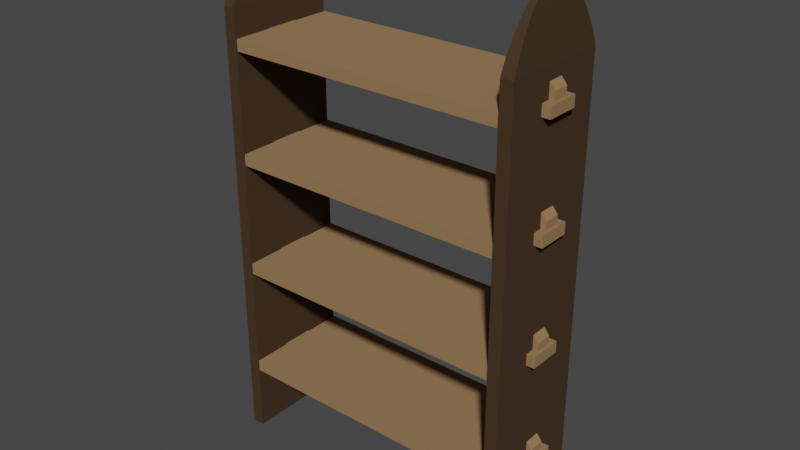 # Source: estantepiso.blend  (saved by Blender 2.81.16; exported with 4.5.12 LTS)
import bpy
from mathutils import Matrix  # noqa: F401  (used for matrix-valued properties, if any)

bpy.ops.wm.read_factory_settings(use_empty=True)
scene = bpy.context.scene
scene.name = 'Scene'

# ---- collections
col_collection = bpy.data.collections.new('Collection'); scene.collection.children.link(col_collection)

# ---- materials (node trees are filled in below, after node groups)
mat_maderaa = bpy.data.materials.new('maderaA')
mat_maderaa.use_transparent_shadow = False
mat_maderab = bpy.data.materials.new('maderaB')
mat_maderab.use_transparent_shadow = False

# ---- material node trees
mat_maderaa.use_nodes = True; mat_maderaa.node_tree.nodes.clear()
_N = mat_maderaa.node_tree.nodes; _L = mat_maderaa.node_tree.links
n0 = _N.new('ShaderNodeOutputMaterial'); n0.name = 'Material Output'; n0.location = (300, 300)
n1 = _N.new('ShaderNodeBsdfPrincipled'); n1.name = 'Principled BSDF'; n1.location = (10, 300)
n1.distribution = 'GGX'
n1.subsurface_method = 'BURLEY'
n1.inputs[0].default_value = (0.2957, 0.1734, 0.07593, 1.0)
n1.inputs[2].default_value = 0.9722
n1.inputs[3].default_value = 1.45
n1.inputs[27].default_value = (0.0, 0.0, 0.0, 1.0)
n1.inputs[28].default_value = 1.0
_L.new(n1.outputs[0], n0.inputs[0])
n0.is_active_output = True
mat_maderab.use_nodes = True; mat_maderab.node_tree.nodes.clear()
_N = mat_maderab.node_tree.nodes; _L = mat_maderab.node_tree.links
n0 = _N.new('ShaderNodeOutputMaterial'); n0.name = 'Material Output'; n0.location = (300, 300)
n1 = _N.new('ShaderNodeBsdfPrincipled'); n1.name = 'Principled BSDF'; n1.location = (10, 300)
n1.distribution = 'GGX'
n1.subsurface_method = 'BURLEY'
n1.inputs[0].default_value = (0.06072, 0.03615, 0.01907, 1.0)
n1.inputs[2].default_value = 1.0
n1.inputs[3].default_value = 1.45
n1.inputs[13].default_value = 0.125
n1.inputs[27].default_value = (0.0, 0.0, 0.0, 1.0)
n1.inputs[28].default_value = 1.0
_L.new(n1.outputs[0], n0.inputs[0])
n0.is_active_output = True

# ---- world
world_world = bpy.data.worlds.new('World'); scene.world = world_world
world_world.use_nodes = True; world_world.node_tree.nodes.clear()
_N = world_world.node_tree.nodes; _L = world_world.node_tree.links
n0 = _N.new('ShaderNodeOutputWorld'); n0.name = 'World Output'; n0.location = (300, 300)
n1 = _N.new('ShaderNodeBackground'); n1.name = 'Background'; n1.location = (10, 300)
n1.inputs[0].default_value = (0.05088, 0.05088, 0.05088, 1.0)
_L.new(n1.outputs[0], n0.inputs[0])
n0.is_active_output = True
world_world.color = (0.05088, 0.05088, 0.05088)
world_world.use_sun_shadow = False
world_world.sun_shadow_jitter_overblur = 0.0

# ---- meshes
me_cube_001 = bpy.data.meshes.new('Cube.001')
me_cube_001.from_pydata([(1.0, -1.0, -1.706), (1.0, -1.0, -0.2194), (1.0, 1.0, -1.706), (1.0, 1.0, -0.2194), (1.0, -1.0, 13.31), (1.0, -1.0, 14.8), (1.0, 1.0, 13.31), (1.0, 1.0, 14.8), (1.0, -1.0, 27.65), (1.0, -1.0, 29.14), (1.0, 1.0, 27.65), (1.0, 1.0, 29.14), (1.0, -0.2968, 29.14), (1.0, -0.2969, 27.65), (1.0, -0.2959, -0.2194), (1.0, -0.2959, -1.706), (1.0, 0.2979, -0.2194), (1.0, 0.2979, -1.706), (1.0, -0.2946, 14.8), (1.0, -0.295, 13.31), (1.0, 0.2963, 29.14), (1.0, 0.2971, 27.65), (1.0, 0.2956, 13.31), (1.0, 0.2956, 14.8), (1.156, 0.2963, 29.14), (1.156, -0.2968, 29.14), (1.156, -0.2969, 27.65), (1.156, 0.2979, -0.2194), (1.156, -0.2959, -0.2194), (1.156, -0.2959, -1.706), (1.156, 0.2979, -1.706), (1.156, 0.2956, 14.8), (1.156, -0.2946, 14.8), (1.156, -0.295, 13.31), (1.156, 0.2971, 27.65), (1.156, 0.2956, 13.31), (1.098, 0.2963, 29.14), (1.098, 0.2971, 27.65), (1.098, -0.2969, 27.65), (1.098, -0.2968, 29.14), (1.097, -0.295, 13.31), (1.097, -0.2946, 14.8), (1.097, 0.2956, 13.31), (1.097, 0.2956, 14.8), (1.098, 0.2979, -1.706), (1.098, -0.2959, -1.706), (1.098, 0.2979, -0.2194), (1.098, -0.2959, -0.2194), (1.0, 0.001023, -0.2194), (1.0, 0.001023, -1.706), (1.156, 0.001023, -0.2194), (1.156, 0.001023, -1.706), (1.098, 0.001023, -0.2194), (1.098, 0.001023, -1.706), (1.0, -0.1474, -0.2194), (1.156, -0.1474, -0.2194), (1.098, -0.1474, -1.706), (1.0, -0.1474, -1.706), (1.156, -0.1474, -1.706), (1.098, -0.1474, -0.2194), (1.0, 0.1495, -1.706), (1.156, 0.1495, -1.706), (1.098, 0.1495, -0.2194), (1.0, 0.1495, -0.2194), (1.156, 0.1495, -0.2194), (1.098, 0.1495, -1.706), (1.0, 0.0005022, 14.8), (1.0, 0.0002977, 13.31), (1.156, 0.0005022, 14.8), (1.156, 0.0002977, 13.31), (1.097, 0.0005022, 14.8), (1.097, 0.0002977, 13.31), (1.0, 0.1479, 13.31), (1.156, 0.1479, 13.31), (1.097, 0.148, 14.8), (1.0, 0.148, 14.8), (1.156, 0.148, 14.8), (1.097, 0.1479, 13.31), (1.0, -0.147, 14.8), (1.156, -0.147, 14.8), (1.097, -0.1474, 13.31), (1.0, -0.1474, 13.31), (1.156, -0.1474, 13.31), (1.097, -0.147, 14.8), (1.0, -0.0002479, 29.14), (1.0, 0.0001384, 27.65), (1.156, -0.0002479, 29.14), (1.156, 0.0001384, 27.65), (1.098, -0.0002479, 29.14), (1.098, 0.0001383, 27.65), (1.0, 0.1486, 27.65), (1.156, 0.1486, 27.65), (1.098, 0.148, 29.14), (1.0, 0.148, 29.14), (1.156, 0.148, 29.14), (1.098, 0.1486, 27.65), (1.0, -0.1485, 29.14), (1.156, -0.1485, 29.14), (1.098, -0.1484, 27.65), (1.0, -0.1484, 27.65), (1.156, -0.1484, 27.65), (1.098, -0.1485, 29.14), (1.136, 0.1495, -0.2194), (1.136, 0.001023, -0.2194), (1.098, -0.1474, -0.2194), (1.098, 0.001023, -0.2194), (1.136, -0.1474, -0.2194), (1.098, 0.1495, -0.2194), (1.136, 0.148, 14.8), (1.136, 0.0005022, 14.8), (1.097, -0.147, 14.8), (1.097, 0.0005022, 14.8), (1.097, 0.148, 14.8), (1.136, -0.147, 14.8), (1.136, 0.148, 29.14), (1.136, -0.0002479, 29.14), (1.098, -0.1485, 29.14), (1.098, -0.0002479, 29.14), (1.098, 0.148, 29.14), (1.136, -0.1485, 29.14), (1.136, 0.1495, 0.8912), (1.136, 0.001023, 0.8912), (1.098, -0.1474, 1.758), (1.098, 0.001023, 1.758), (1.136, -0.1474, 0.8912), (1.098, 0.1495, 1.758), (1.136, 0.148, 15.91), (1.136, 0.0005022, 15.91), (1.097, -0.147, 16.77), (1.097, 0.0005022, 16.77), (1.097, 0.148, 16.77), (1.136, -0.147, 15.91), (1.136, 0.148, 30.25), (1.136, -0.0002479, 30.25), (1.098, -0.1485, 31.12), (1.098, -0.0002479, 31.12), (1.098, 0.148, 31.12), (1.136, -0.1485, 30.25), (1.0, -1.0, -16.38), (1.0, -1.0, -14.89), (1.0, 1.0, -16.38), (1.0, 1.0, -14.89), (1.0, -0.2959, -14.89), (1.0, -0.2959, -16.38), (1.0, 0.2979, -14.89), (1.0, 0.2979, -16.38), (1.156, 0.2979, -14.89), (1.156, -0.2959, -14.89), (1.156, -0.2959, -16.38), (1.156, 0.2979, -16.38), (1.098, 0.2979, -16.38), (1.098, -0.2959, -16.38), (1.098, 0.2979, -14.89), (1.098, -0.2959, -14.89), (1.0, 0.001023, -14.89), (1.0, 0.001023, -16.38), (1.156, 0.001023, -14.89), (1.156, 0.001023, -16.38), (1.098, 0.001023, -14.89), (1.098, 0.001023, -16.38), (1.0, -0.1474, -14.89), (1.156, -0.1474, -14.89), (1.098, -0.1474, -16.38), (1.0, -0.1474, -16.38), (1.156, -0.1474, -16.38), (1.098, -0.1474, -14.89), (1.0, 0.1495, -16.38), (1.156, 0.1495, -16.38), (1.098, 0.1495, -14.89), (1.0, 0.1495, -14.89), (1.156, 0.1495, -14.89), (1.098, 0.1495, -16.38), (1.136, 0.1495, -14.89), (1.136, 0.001023, -14.89), (1.098, -0.1474, -14.89), (1.098, 0.001023, -14.89), (1.136, -0.1474, -14.89), (1.098, 0.1495, -14.89), (1.136, 0.1495, -13.78), (1.136, 0.001023, -13.78), (1.098, -0.1474, -12.91), (1.098, 0.001023, -12.91), (1.136, -0.1474, -13.78), (1.098, 0.1495, -12.91), (-1.0, -1.0, -1.706), (-1.0, -1.0, -0.2194), (-1.0, 1.0, -1.706), (-1.0, 1.0, -0.2194), (-1.0, -1.0, 13.31), (-1.0, -1.0, 14.8), (-1.0, 1.0, 13.31), (-1.0, 1.0, 14.8), (-1.0, -1.0, 27.65), (-1.0, -1.0, 29.14), (-1.0, 1.0, 27.65), (-1.0, 1.0, 29.14), (-1.0, -0.2968, 29.14), (-1.0, -0.2969, 27.65), (-1.0, -0.2959, -0.2194), (-1.0, -0.2959, -1.706), (-1.0, 0.2979, -0.2194), (-1.0, 0.2979, -1.706), (-1.0, -0.2946, 14.8), (-1.0, -0.295, 13.31), (-1.0, 0.2963, 29.14), (-1.0, 0.2971, 27.65), (-1.0, 0.2956, 13.31), (-1.0, 0.2956, 14.8), (-1.156, 0.2963, 29.14), (-1.156, -0.2968, 29.14), (-1.156, -0.2969, 27.65), (-1.156, 0.2979, -0.2194), (-1.156, -0.2959, -0.2194), (-1.156, -0.2959, -1.706), (-1.156, 0.2979, -1.706), (-1.156, 0.2956, 14.8), (-1.156, -0.2946, 14.8), (-1.156, -0.295, 13.31), (-1.156, 0.2971, 27.65), (-1.156, 0.2956, 13.31), (0.0, -1.0, -1.706), (0.0, -1.0, -0.2194), (0.0, 1.0, -1.706), (0.0, 1.0, -0.2194), (0.0, 1.0, 13.31), (0.0, 1.0, 14.8), (0.0, -1.0, 27.65), (0.0, -1.0, 29.14), (0.0, 1.0, 27.65), (0.0, 1.0, 29.14), (0.0, -1.0, 13.31), (0.0, -1.0, 14.8), (-1.098, 0.2963, 29.14), (-1.098, 0.2971, 27.65), (-1.098, -0.2969, 27.65), (-1.098, -0.2968, 29.14), (-1.097, -0.295, 13.31), (-1.097, -0.2946, 14.8), (-1.097, 0.2956, 13.31), (-1.097, 0.2956, 14.8), (-1.098, 0.2979, -1.706), (-1.098, -0.2959, -1.706), (-1.098, 0.2979, -0.2194), (-1.098, -0.2959, -0.2194), (-1.0, 0.001023, -0.2194), (-1.0, 0.001023, -1.706), (-1.156, 0.001023, -0.2194), (-1.156, 0.001023, -1.706), (-1.098, 0.001023, -0.2194), (-1.098, 0.001023, -1.706), (-1.0, -0.1474, -0.2194), (-1.156, -0.1474, -0.2194), (-1.098, -0.1474, -1.706), (-1.0, -0.1474, -1.706), (-1.156, -0.1474, -1.706), (-1.098, -0.1474, -0.2194), (-1.0, 0.1495, -1.706), (-1.156, 0.1495, -1.706), (-1.098, 0.1495, -0.2194), (-1.0, 0.1495, -0.2194), (-1.156, 0.1495, -0.2194), (-1.098, 0.1495, -1.706), (-1.0, 0.0005022, 14.8), (-1.0, 0.0002977, 13.31), (-1.156, 0.0005022, 14.8), (-1.156, 0.0002977, 13.31), (-1.097, 0.0005022, 14.8), (-1.097, 0.0002977, 13.31), (-1.0, 0.1479, 13.31), (-1.156, 0.1479, 13.31), (-1.097, 0.148, 14.8), (-1.0, 0.148, 14.8), (-1.156, 0.148, 14.8), (-1.097, 0.1479, 13.31), (-1.0, -0.147, 14.8), (-1.156, -0.147, 14.8), (-1.097, -0.1474, 13.31), (-1.0, -0.1474, 13.31), (-1.156, -0.1474, 13.31), (-1.097, -0.147, 14.8), (-1.0, -0.0002479, 29.14), (-1.0, 0.0001384, 27.65), (-1.156, -0.0002479, 29.14), (-1.156, 0.0001384, 27.65), (-1.098, -0.0002479, 29.14), (-1.098, 0.0001383, 27.65), (-1.0, 0.1486, 27.65), (-1.156, 0.1486, 27.65), (-1.098, 0.148, 29.14), (-1.0, 0.148, 29.14), (-1.156, 0.148, 29.14), (-1.098, 0.1486, 27.65), (-1.0, -0.1485, 29.14), (-1.156, -0.1485, 29.14), (-1.098, -0.1484, 27.65), (-1.0, -0.1484, 27.65), (-1.156, -0.1484, 27.65), (-1.098, -0.1485, 29.14), (-1.136, 0.1495, -0.2194), (-1.136, 0.001023, -0.2194), (-1.098, -0.1474, -0.2194), (-1.098, 0.001023, -0.2194), (-1.136, -0.1474, -0.2194), (-1.098, 0.1495, -0.2194), (-1.136, 0.148, 14.8), (-1.136, 0.0005022, 14.8), (-1.097, -0.147, 14.8), (-1.097, 0.0005022, 14.8), (-1.097, 0.148, 14.8), (-1.136, -0.147, 14.8), (-1.136, 0.148, 29.14), (-1.136, -0.0002479, 29.14), (-1.098, -0.1485, 29.14), (-1.098, -0.0002479, 29.14), (-1.098, 0.148, 29.14), (-1.136, -0.1485, 29.14), (-1.136, 0.1495, 0.8912), (-1.136, 0.001023, 0.8912), (-1.098, -0.1474, 1.758), (-1.098, 0.001023, 1.758), (-1.136, -0.1474, 0.8912), (-1.098, 0.1495, 1.758), (-1.136, 0.148, 15.91), (-1.136, 0.0005022, 15.91), (-1.097, -0.147, 16.77), (-1.097, 0.0005022, 16.77), (-1.097, 0.148, 16.77), (-1.136, -0.147, 15.91), (-1.136, 0.148, 30.25), (-1.136, -0.0002479, 30.25), (-1.098, -0.1485, 31.12), (-1.098, -0.0002479, 31.12), (-1.098, 0.148, 31.12), (-1.136, -0.1485, 30.25), (-1.0, -1.0, -16.38), (-1.0, -1.0, -14.89), (-1.0, 1.0, -16.38), (-1.0, 1.0, -14.89), (-1.0, -0.2959, -14.89), (-1.0, -0.2959, -16.38), (-1.0, 0.2979, -14.89), (-1.0, 0.2979, -16.38), (-1.156, 0.2979, -14.89), (-1.156, -0.2959, -14.89), (-1.156, -0.2959, -16.38), (-1.156, 0.2979, -16.38), (0.0, -1.0, -16.38), (0.0, -1.0, -14.89), (0.0, 1.0, -16.38), (0.0, 1.0, -14.89), (-1.098, 0.2979, -16.38), (-1.098, -0.2959, -16.38), (-1.098, 0.2979, -14.89), (-1.098, -0.2959, -14.89), (-1.0, 0.001023, -14.89), (-1.0, 0.001023, -16.38), (-1.156, 0.001023, -14.89), (-1.156, 0.001023, -16.38), (-1.098, 0.001023, -14.89), (-1.098, 0.001023, -16.38), (-1.0, -0.1474, -14.89), (-1.156, -0.1474, -14.89), (-1.098, -0.1474, -16.38), (-1.0, -0.1474, -16.38), (-1.156, -0.1474, -16.38), (-1.098, -0.1474, -14.89), (-1.0, 0.1495, -16.38), (-1.156, 0.1495, -16.38), (-1.098, 0.1495, -14.89), (-1.0, 0.1495, -14.89), (-1.156, 0.1495, -14.89), (-1.098, 0.1495, -16.38), (-1.136, 0.1495, -14.89), (-1.136, 0.001023, -14.89), (-1.098, -0.1474, -14.89), (-1.098, 0.001023, -14.89), (-1.136, -0.1474, -14.89), (-1.098, 0.1495, -14.89), (-1.136, 0.1495, -13.78), (-1.136, 0.001023, -13.78), (-1.098, -0.1474, -12.91), (-1.098, 0.001023, -12.91), (-1.136, -0.1474, -13.78), (-1.098, 0.1495, -12.91), (-1.008, -1.0, 32.78), (-1.069, -0.3901, 40.22), (-1.035, -0.3901, 40.22), (-1.096, -1.0, 32.78), (-1.086, -0.7734, 36.5), (-1.018, -0.7734, 36.5), (-1.079, -0.6198, 38.36), (-1.025, -0.6198, 38.36), (-1.012, -0.9038, 34.64), (-1.092, -0.9038, 34.64), (-1.008, -1.0, 29.17), (-1.096, -1.0, 29.17), (-1.008, -1.0, 27.63), (-1.096, -1.0, 27.63), (-1.008, -1.0, -0.1979), (-1.096, -1.0, -0.1979), (-1.096, -0.3002, 29.17), (-1.096, -0.3001, 27.63), (-1.008, -0.2998, 27.63), (-1.008, -0.2999, 29.17), (-1.008, -1.0, 14.82), (-1.096, -1.0, 14.82), (-1.008, -1.0, 13.3), (-1.096, -1.0, 13.3), (-1.096, -0.2999, 14.82), (-1.096, -0.2986, 13.3), (-1.008, -0.299, 13.3), (-1.008, -0.2994, 14.82), (-1.096, -0.3006, -0.1979), (-1.008, -0.3002, -0.1979), (-1.096, -1.0, -25.32), (-1.008, -1.0, -25.32), (-1.008, -1.0, -14.87), (-1.096, -1.0, -14.87), (-1.008, -1.0, -16.41), (-1.096, -1.0, -16.41), (-1.096, -0.3002, -16.41), (-1.096, -0.3006, -14.87), (-1.008, -0.3002, -14.87), (-1.008, -0.3001, -16.41), (1.008, -1.0, 32.78), (1.069, -0.3901, 40.22), (1.035, -0.3901, 40.22), (1.096, -1.0, 32.78), (1.086, -0.7734, 36.5), (1.018, -0.7734, 36.5), (1.079, -0.6198, 38.36), (1.025, -0.6198, 38.36), (1.012, -0.9038, 34.64), (1.092, -0.9038, 34.64), (1.008, -1.0, 29.17), (1.096, -1.0, 29.17), (1.008, -1.0, 27.63), (1.096, -1.0, 27.63), (1.008, -1.0, -0.1979), (1.096, -1.0, -0.1979), (1.096, -0.3002, 29.17), (1.096, -0.3001, 27.63), (1.008, -0.2998, 27.63), (1.008, -0.2999, 29.17), (1.008, -1.0, 14.82), (1.096, -1.0, 14.82), (1.008, -1.0, 13.3), (1.096, -1.0, 13.3), (1.096, -0.2999, 14.82), (1.096, -0.2986, 13.3), (1.008, -0.299, 13.3), (1.008, -0.2994, 14.82), (1.096, -0.3006, -0.1979), (1.008, -0.3002, -0.1979), (1.096, -1.0, -25.32), (1.008, -1.0, -25.32), (1.008, -1.0, -14.87), (1.096, -1.0, -14.87), (1.008, -1.0, -16.41), (1.096, -1.0, -16.41), (1.096, -0.3002, -16.41), (1.096, -0.3006, -14.87), (1.008, -0.3002, -14.87), (1.008, -0.3001, -16.41), (-1.052, 0.0, 42.0), (-1.008, 1.0, 32.78), (-1.069, 0.3901, 40.22), (-1.035, 0.3901, 40.22), (-1.096, 1.0, 32.78), (-1.086, 0.7734, 36.5), (-1.018, 0.7734, 36.5), (-1.079, 0.6198, 38.36), (-1.025, 0.6198, 38.36), (-1.012, 0.9038, 34.64), (-1.092, 0.9038, 34.64), (-1.008, 0.0, 32.78), (-1.096, 0.0, 32.78), (-1.035, 0.0, 40.22), (-1.069, 0.0, 40.22), (-1.086, 0.0, 36.5), (-1.018, 0.0, 36.5), (-1.079, 0.0, 38.36), (-1.025, 0.0, 38.36), (-1.012, 0.0, 34.64), (-1.092, 0.0, 34.64), (-1.008, 1.0, 29.17), (-1.096, 1.0, 29.17), (-1.008, 0.0, 29.17), (-1.096, 0.0, 29.17), (-1.008, 1.0, 27.63), (-1.008, 0.0, 27.63), (-1.096, 0.0, 27.63), (-1.096, 1.0, 27.63), (-1.008, 1.0, -0.1979), (-1.008, 0.0, -0.2058), (-1.096, 1.0, -0.1979), (-1.096, 0.3002, 29.17), (-1.096, 0.3001, 27.63), (-1.008, 0.2998, 27.63), (-1.008, 0.2999, 29.17), (-1.008, 1.0, 14.82), (-1.096, 1.0, 14.82), (-1.008, 0.0, 14.82), (-1.096, 0.0, 14.82), (-1.008, 1.0, 13.3), (-1.008, 0.0, 13.3), (-1.096, 0.0, 13.3), (-1.096, 1.0, 13.3), (-1.096, 0.2999, 14.82), (-1.096, 0.2986, 13.3), (-1.008, 0.299, 13.3), (-1.008, 0.2994, 14.82), (-1.096, 0.3006, -0.1979), (-1.008, 0.3002, -0.1979), (-1.096, 0.0, -0.2058), (-1.096, 1.0, -25.32), (-1.008, 1.0, -25.32), (-1.096, 0.0, -25.32), (-1.008, 0.0, -25.32), (-1.008, 1.0, -14.87), (-1.008, 0.0, -14.88), (-1.096, 1.0, -14.87), (-1.008, 1.0, -16.41), (-1.008, 0.0, -16.42), (-1.096, 0.0, -16.42), (-1.096, 1.0, -16.41), (-1.096, 0.3002, -16.41), (-1.096, 0.3006, -14.87), (-1.008, 0.3002, -14.87), (-1.008, 0.3001, -16.41), (-1.096, 0.0, -14.88), (1.052, 0.0, 42.0), (1.008, 1.0, 32.78), (1.069, 0.3901, 40.22), (1.035, 0.3901, 40.22), (1.096, 1.0, 32.78), (1.086, 0.7734, 36.5), (1.018, 0.7734, 36.5), (1.079, 0.6198, 38.36), (1.025, 0.6198, 38.36), (1.012, 0.9038, 34.64), (1.092, 0.9038, 34.64), (1.008, 0.0, 32.78), (1.096, 0.0, 32.78), (1.035, 0.0, 40.22), (1.069, 0.0, 40.22), (1.086, 0.0, 36.5), (1.018, 0.0, 36.5), (1.079, 0.0, 38.36), (1.025, 0.0, 38.36), (1.012, 0.0, 34.64), (1.092, 0.0, 34.64), (1.008, 1.0, 29.17), (1.096, 1.0, 29.17), (1.008, 0.0, 29.17), (1.096, 0.0, 29.17), (1.008, 1.0, 27.63), (1.008, 0.0, 27.63), (1.096, 0.0, 27.63), (1.096, 1.0, 27.63), (1.008, 1.0, -0.1979), (1.008, 0.0, -0.2058), (1.096, 1.0, -0.1979), (1.096, 0.3002, 29.17), (1.096, 0.3001, 27.63), (1.008, 0.2998, 27.63), (1.008, 0.2999, 29.17), (1.008, 1.0, 14.82), (1.096, 1.0, 14.82), (1.008, 0.0, 14.82), (1.096, 0.0, 14.82), (1.008, 1.0, 13.3), (1.008, 0.0, 13.3), (1.096, 0.0, 13.3), (1.096, 1.0, 13.3), (1.096, 0.2999, 14.82), (1.096, 0.2986, 13.3), (1.008, 0.299, 13.3), (1.008, 0.2994, 14.82), (1.096, 0.3006, -0.1979), (1.008, 0.3002, -0.1979), (1.096, 0.0, -0.2058), (1.096, 1.0, -25.32), (1.008, 1.0, -25.32), (1.096, 0.0, -25.32), (1.008, 0.0, -25.32), (1.008, 1.0, -14.87), (1.008, 0.0, -14.88), (1.096, 1.0, -14.87), (1.008, 1.0, -16.41), (1.008, 0.0, -16.42), (1.096, 0.0, -16.42), (1.096, 1.0, -16.41), (1.096, 0.3002, -16.41), (1.096, 0.3006, -14.87), (1.008, 0.3002, -14.87), (1.008, 0.3001, -16.41), (1.096, 0.0, -14.88)], [], [(222, 2, 3, 223), (2, 17, 16, 3), (224, 225, 7, 6), (6, 7, 23, 22), (17, 2, 222, 220, 0, 15, 57, 49, 60), (228, 229, 11, 10), (10, 11, 20, 21), (223, 3, 16, 63, 48, 54, 14, 1, 221), (21, 90, 85, 99, 13, 8, 226, 228, 10), (22, 72, 67, 81, 19, 4, 230, 224, 6), (13, 12, 9, 8), (15, 0, 1, 14), (41, 40, 33, 32), (19, 18, 5, 4), (37, 36, 24, 34), (65, 61, 30, 44), (58, 29, 28, 55), (100, 97, 25, 26), (82, 79, 32, 33), (44, 30, 27, 46), (77, 42, 35, 73), (47, 28, 29, 45), (39, 38, 26, 25), (83, 41, 32, 79), (95, 37, 34, 91), (59, 55, 28, 47), (42, 43, 31, 35), (101, 39, 25, 97), (0, 220, 221, 1), (229, 227, 9, 12, 96, 84, 93, 20, 11), (8, 9, 227, 226), (225, 231, 5, 18, 78, 66, 75, 23, 7), (4, 5, 231, 230), (96, 12, 39, 101), (90, 21, 37, 95), (12, 13, 38, 39), (21, 20, 36, 37), (22, 23, 43, 42), (78, 18, 41, 83), (72, 22, 42, 77), (18, 19, 40, 41), (54, 59, 47, 14), (14, 47, 45, 15), (17, 44, 46, 16), (60, 65, 44, 17), (57, 56, 53, 49), (63, 62, 52, 48), (88, 101, 116, 117), (61, 51, 50, 64), (56, 58, 51, 53), (45, 29, 58, 56), (15, 45, 56, 57), (48, 52, 59, 54), (94, 92, 118, 114), (51, 58, 55, 50), (30, 61, 64, 27), (46, 27, 64, 62), (16, 46, 62, 63), (49, 53, 65, 60), (53, 51, 61, 65), (81, 67, 71, 80), (75, 66, 70, 74), (50, 103, 102, 64), (80, 71, 69, 82), (73, 76, 68, 69), (35, 31, 76, 73), (43, 74, 76, 31), (23, 75, 74, 43), (67, 72, 77, 71), (71, 77, 73, 69), (40, 80, 82, 33), (19, 81, 80, 40), (66, 78, 83, 70), (62, 107, 105, 52), (69, 68, 79, 82), (99, 85, 89, 98), (93, 84, 88, 92), (74, 70, 111, 112), (98, 89, 87, 100), (91, 94, 86, 87), (34, 24, 94, 91), (36, 92, 94, 24), (20, 93, 92, 36), (85, 90, 95, 89), (89, 95, 91, 87), (38, 98, 100, 26), (13, 99, 98, 38), (84, 96, 101, 88), (86, 94, 114, 115), (87, 86, 97, 100), (117, 116, 134, 135), (103, 121, 120, 102), (109, 108, 126, 127), (115, 114, 132, 133), (102, 120, 125, 107), (110, 113, 131, 128), (52, 105, 104, 59), (79, 68, 109, 113), (55, 106, 103, 50), (83, 79, 113, 110), (92, 88, 117, 118), (59, 104, 106, 55), (68, 76, 108, 109), (76, 74, 112, 108), (64, 102, 107, 62), (70, 83, 110, 111), (97, 86, 115, 119), (101, 97, 119, 116), (125, 120, 121, 123), (123, 121, 124, 122), (130, 129, 127, 126), (129, 128, 131, 127), (136, 135, 133, 132), (135, 134, 137, 133), (111, 110, 128, 129), (105, 123, 122, 104), (118, 117, 135, 136), (112, 111, 129, 130), (106, 124, 121, 103), (114, 118, 136, 132), (108, 112, 130, 126), (104, 122, 124, 106), (119, 115, 133, 137), (113, 109, 127, 131), (107, 125, 123, 105), (116, 119, 137, 134), (348, 349, 141, 140), (140, 141, 144, 145), (145, 166, 155, 163, 143, 138, 346, 348, 140), (349, 347, 139, 142, 160, 154, 169, 144, 141), (143, 142, 139, 138), (171, 150, 149, 167), (164, 161, 147, 148), (150, 152, 146, 149), (153, 151, 148, 147), (165, 153, 147, 161), (138, 139, 347, 346), (160, 142, 153, 165), (142, 143, 151, 153), (145, 144, 152, 150), (166, 145, 150, 171), (163, 155, 159, 162), (169, 154, 158, 168), (167, 170, 156, 157), (162, 159, 157, 164), (151, 162, 164, 148), (143, 163, 162, 151), (154, 160, 165, 158), (157, 156, 161, 164), (149, 146, 170, 167), (152, 168, 170, 146), (144, 169, 168, 152), (155, 166, 171, 159), (159, 171, 167, 157), (156, 170, 172, 173), (168, 158, 175, 177), (173, 172, 178, 179), (172, 177, 183, 178), (158, 165, 174, 175), (161, 156, 173, 176), (165, 161, 176, 174), (170, 168, 177, 172), (183, 181, 179, 178), (181, 180, 182, 179), (175, 174, 180, 181), (176, 173, 179, 182), (174, 176, 182, 180), (177, 175, 181, 183), (222, 223, 187, 186), (186, 187, 200, 201), (224, 190, 191, 225), (190, 206, 207, 191), (201, 256, 245, 253, 199, 184, 220, 222, 186), (228, 194, 195, 229), (194, 205, 204, 195), (223, 221, 185, 198, 250, 244, 259, 200, 187), (205, 194, 228, 226, 192, 197, 295, 281, 286), (206, 190, 224, 230, 188, 203, 277, 263, 268), (197, 192, 193, 196), (199, 198, 185, 184), (237, 216, 217, 236), (203, 188, 189, 202), (233, 218, 208, 232), (261, 240, 214, 257), (254, 251, 212, 213), (296, 210, 209, 293), (278, 217, 216, 275), (240, 242, 211, 214), (273, 269, 219, 238), (243, 241, 213, 212), (235, 209, 210, 234), (279, 275, 216, 237), (291, 287, 218, 233), (255, 243, 212, 251), (238, 219, 215, 239), (297, 293, 209, 235), (184, 185, 221, 220), (229, 195, 204, 289, 280, 292, 196, 193, 227), (192, 226, 227, 193), (225, 191, 207, 271, 262, 274, 202, 189, 231), (188, 230, 231, 189), (292, 297, 235, 196), (286, 291, 233, 205), (196, 235, 234, 197), (205, 233, 232, 204), (206, 238, 239, 207), (274, 279, 237, 202), (268, 273, 238, 206), (202, 237, 236, 203), (250, 198, 243, 255), (198, 199, 241, 243), (201, 200, 242, 240), (256, 201, 240, 261), (253, 245, 249, 252), (259, 244, 248, 258), (284, 313, 312, 297), (257, 260, 246, 247), (252, 249, 247, 254), (241, 252, 254, 213), (199, 253, 252, 241), (244, 250, 255, 248), (290, 310, 314, 288), (247, 246, 251, 254), (214, 211, 260, 257), (242, 258, 260, 211), (200, 259, 258, 242), (245, 256, 261, 249), (249, 261, 257, 247), (277, 276, 267, 263), (271, 270, 266, 262), (246, 260, 298, 299), (276, 278, 265, 267), (269, 265, 264, 272), (219, 269, 272, 215), (239, 215, 272, 270), (207, 239, 270, 271), (263, 267, 273, 268), (267, 265, 269, 273), (236, 217, 278, 276), (203, 236, 276, 277), (262, 266, 279, 274), (258, 248, 301, 303), (265, 278, 275, 264), (295, 294, 285, 281), (289, 288, 284, 280), (270, 308, 307, 266), (294, 296, 283, 285), (287, 283, 282, 290), (218, 287, 290, 208), (232, 208, 290, 288), (204, 232, 288, 289), (281, 285, 291, 286), (285, 283, 287, 291), (234, 210, 296, 294), (197, 234, 294, 295), (280, 284, 297, 292), (282, 311, 310, 290), (283, 296, 293, 282), (313, 331, 330, 312), (299, 298, 316, 317), (305, 323, 322, 304), (311, 329, 328, 310), (298, 303, 321, 316), (306, 324, 327, 309), (248, 255, 300, 301), (275, 309, 305, 264), (251, 246, 299, 302), (279, 306, 309, 275), (288, 314, 313, 284), (255, 251, 302, 300), (264, 305, 304, 272), (272, 304, 308, 270), (260, 258, 303, 298), (266, 307, 306, 279), (293, 315, 311, 282), (297, 312, 315, 293), (321, 319, 317, 316), (319, 318, 320, 317), (326, 322, 323, 325), (325, 323, 327, 324), (332, 328, 329, 331), (331, 329, 333, 330), (307, 325, 324, 306), (301, 300, 318, 319), (314, 332, 331, 313), (308, 326, 325, 307), (302, 299, 317, 320), (310, 328, 332, 314), (304, 322, 326, 308), (300, 302, 320, 318), (315, 333, 329, 311), (309, 327, 323, 305), (303, 301, 319, 321), (312, 330, 333, 315), (348, 336, 337, 349), (336, 341, 340, 337), (341, 336, 348, 346, 334, 339, 363, 355, 366), (349, 337, 340, 369, 354, 360, 338, 335, 347), (339, 334, 335, 338), (371, 367, 345, 350), (364, 344, 343, 361), (350, 345, 342, 352), (353, 343, 344, 351), (365, 361, 343, 353), (334, 346, 347, 335), (360, 365, 353, 338), (338, 353, 351, 339), (341, 350, 352, 340), (366, 371, 350, 341), (363, 362, 359, 355), (369, 368, 358, 354), (367, 357, 356, 370), (362, 364, 357, 359), (351, 344, 364, 362), (339, 351, 362, 363), (354, 358, 365, 360), (357, 364, 361, 356), (345, 367, 370, 342), (352, 342, 370, 368), (340, 352, 368, 369), (355, 359, 371, 366), (359, 357, 367, 371), (356, 373, 372, 370), (368, 377, 375, 358), (373, 379, 378, 372), (372, 378, 383, 377), (358, 375, 374, 365), (361, 376, 373, 356), (365, 374, 376, 361), (370, 372, 377, 368), (383, 378, 379, 381), (381, 379, 382, 380), (375, 381, 380, 374), (376, 382, 379, 373), (374, 380, 382, 376), (377, 383, 381, 375), (385, 464, 478), (386, 464, 385), (391, 386, 385, 390), (482, 477, 386, 391), (487, 475, 384, 394, 403), (394, 384, 387, 395), (483, 480, 389, 392), (392, 389, 388, 393), (480, 482, 391, 389), (389, 391, 390, 388), (384, 392, 393, 387), (475, 483, 392, 384), (387, 393, 484, 476), (388, 390, 481, 479), (393, 388, 479, 484), (395, 387, 476, 488, 400), (390, 385, 478, 481), (397, 395, 400, 401), (396, 394, 395, 397), (411, 402, 401, 408), (408, 405, 397, 401), (408, 401, 491, 503), (402, 411, 502, 490), (396, 404, 411, 402), (397, 405, 404, 396), (413, 494, 520, 422), (399, 412, 421, 417), (477, 464, 386), (401, 402, 490, 491), (400, 403, 402, 401), (402, 403, 394, 396), (403, 400, 488, 487), (407, 405, 408, 409), (406, 404, 405, 407), (409, 410, 505, 506), (408, 411, 410, 409), (410, 411, 404, 406), (411, 408, 503, 502), (399, 407, 409, 412), (413, 398, 416, 422), (514, 412, 421, 530), (412, 409, 410, 413), (398, 399, 417, 416), (409, 412, 514, 506), (505, 494, 413, 410), (407, 399, 398, 406), (413, 410, 406, 398), (517, 518, 415, 414), (419, 417, 421, 420), (418, 416, 417, 419), (422, 423, 420, 421), (518, 523, 423, 418, 415), (415, 418, 419, 414), (414, 419, 420, 524, 517), (523, 524, 420, 423), (423, 422, 416, 418), (530, 421, 422, 520), (425, 545, 531), (426, 425, 531), (431, 430, 425, 426), (549, 431, 426, 544), (554, 443, 434, 424, 542), (434, 435, 427, 424), (550, 432, 429, 547), (432, 433, 428, 429), (547, 429, 431, 549), (429, 428, 430, 431), (424, 427, 433, 432), (542, 424, 432, 550), (427, 543, 551, 433), (428, 546, 548, 430), (433, 551, 546, 428), (435, 440, 555, 543, 427), (430, 548, 545, 425), (437, 441, 440, 435), (436, 437, 435, 434), (451, 448, 441, 442), (448, 441, 437, 445), (448, 570, 558, 441), (442, 557, 569, 451), (436, 442, 451, 444), (437, 436, 444, 445), (453, 462, 587, 561), (439, 457, 461, 452), (544, 426, 531), (441, 558, 557, 442), (440, 441, 442, 443), (442, 436, 434, 443), (443, 554, 555, 440), (447, 449, 448, 445), (446, 447, 445, 444), (449, 573, 572, 450), (448, 449, 450, 451), (450, 446, 444, 451), (451, 569, 570, 448), (439, 452, 449, 447), (453, 462, 456, 438), (581, 597, 461, 452), (452, 453, 450, 449), (438, 456, 457, 439), (449, 573, 581, 452), (572, 450, 453, 561), (447, 446, 438, 439), (453, 438, 446, 450), (584, 454, 455, 585), (459, 460, 461, 457), (458, 459, 457, 456), (462, 461, 460, 463), (585, 455, 458, 463, 590), (455, 454, 459, 458), (454, 584, 591, 460, 459), (590, 463, 460, 591), (463, 458, 456, 462), (597, 587, 462, 461), (466, 478, 464), (467, 466, 464), (472, 471, 466, 467), (482, 472, 467, 477), (487, 499, 485, 465, 475), (485, 486, 468, 465), (483, 473, 470, 480), (473, 474, 469, 470), (480, 470, 472, 482), (470, 469, 471, 472), (465, 468, 474, 473), (475, 465, 473, 483), (468, 476, 484, 474), (469, 479, 481, 471), (474, 484, 479, 469), (486, 496, 488, 476, 468), (471, 481, 478, 466), (492, 497, 496, 486), (489, 492, 486, 485), (511, 508, 497, 498), (508, 497, 492, 501), (508, 503, 491, 497), (498, 490, 502, 511), (489, 498, 511, 500), (492, 489, 500, 501), (513, 528, 520, 494), (495, 521, 527, 512), (477, 467, 464), (497, 491, 490, 498), (496, 497, 498, 499), (498, 489, 485, 499), (499, 487, 488, 496), (507, 509, 508, 501), (504, 507, 501, 500), (509, 506, 505, 510), (508, 509, 510, 511), (510, 504, 500, 511), (511, 502, 503, 508), (495, 512, 509, 507), (513, 528, 519, 493), (514, 530, 527, 512), (512, 513, 510, 509), (493, 519, 521, 495), (509, 506, 514, 512), (505, 510, 513, 494), (507, 504, 493, 495), (513, 493, 504, 510), (517, 515, 516, 518), (525, 526, 527, 521), (522, 525, 521, 519), (528, 527, 526, 529), (518, 516, 522, 529, 523), (516, 515, 525, 522), (515, 517, 524, 526, 525), (523, 529, 526, 524), (529, 522, 519, 528), (530, 520, 528, 527), (533, 531, 545), (534, 531, 533), (539, 534, 533, 538), (549, 544, 534, 539), (554, 542, 532, 552, 566), (552, 532, 535, 553), (550, 547, 537, 540), (540, 537, 536, 541), (547, 549, 539, 537), (537, 539, 538, 536), (532, 540, 541, 535), (542, 550, 540, 532), (535, 541, 551, 543), (536, 538, 548, 546), (541, 536, 546, 551), (553, 535, 543, 555, 563), (538, 533, 545, 548), (559, 553, 563, 564), (556, 552, 553, 559), (578, 565, 564, 575), (575, 568, 559, 564), (575, 564, 558, 570), (565, 578, 569, 557), (556, 567, 578, 565), (559, 568, 567, 556), (580, 561, 587, 595), (562, 579, 594, 588), (544, 531, 534), (564, 565, 557, 558), (563, 566, 565, 564), (565, 566, 552, 556), (566, 563, 555, 554), (574, 568, 575, 576), (571, 567, 568, 574), (576, 577, 572, 573), (575, 578, 577, 576), (577, 578, 567, 571), (578, 575, 570, 569), (562, 574, 576, 579), (580, 560, 586, 595), (581, 579, 594, 597), (579, 576, 577, 580), (560, 562, 588, 586), (576, 579, 581, 573), (572, 561, 580, 577), (574, 562, 560, 571), (580, 577, 571, 560), (584, 585, 583, 582), (592, 588, 594, 593), (589, 586, 588, 592), (595, 596, 593, 594), (585, 590, 596, 589, 583), (583, 589, 592, 582), (582, 592, 593, 591, 584), (590, 591, 593, 596), (596, 595, 586, 589), (597, 594, 595, 587)])
me_cube_001.polygons.foreach_set('material_index', [0, 0, 0, 0, 0, 0, 0, 0, 0, 0, 0, 0, 0, 0, 0, 0, 0, 0, 0, 0, 0, 0, 0, 0, 0, 0, 0, 0, 0, 0, 0, 0, 0, 0, 0, 0, 0, 0, 0, 0, 0, 0, 0, 0, 0, 0, 0, 0, 0, 0, 0, 0, 0, 0, 0, 0, 0, 0, 0, 0, 0, 0, 0, 0, 0, 0, 0, 0, 0, 0, 0, 0, 0, 0, 0, 0, 0, 0, 0, 0, 0, 0, 0, 0, 0, 0, 0, 0, 0, 0, 0, 0, 0, 0, 0, 0, 0, 0, 0, 0, 0, 0, 0, 0, 0, 0, 0, 0, 0, 0, 0, 0, 0, 0, 0, 0, 0, 0, 0, 0, 0, 0, 0, 0, 0, 0, 0, 0, 0, 0, 0, 0, 0, 0, 0, 0, 0, 0, 0, 0, 0, 0, 0, 0, 0, 0, 0, 0, 0, 0, 0, 0, 0, 0, 0, 0, 0, 0, 0, 0, 0, 0, 0, 0, 0, 0, 0, 0, 0, 0, 0, 0, 0, 0, 0, 0, 0, 0, 0, 0, 0, 0, 0, 0, 0, 0, 0, 0, 0, 0, 0, 0, 0, 0, 0, 0, 0, 0, 0, 0, 0, 0, 0, 0, 0, 0, 0, 0, 0, 0, 0, 0, 0, 0, 0, 0, 0, 0, 0, 0, 0, 0, 0, 0, 0, 0, 0, 0, 0, 0, 0, 0, 0, 0, 0, 0, 0, 0, 0, 0, 0, 0, 0, 0, 0, 0, 0, 0, 0, 0, 0, 0, 0, 0, 0, 0, 0, 0, 0, 0, 0, 0, 0, 0, 0, 0, 0, 0, 0, 0, 0, 0, 0, 0, 0, 0, 0, 0, 0, 0, 0, 0, 0, 0, 0, 0, 0, 0, 0, 0, 0, 0, 0, 0, 0, 0, 0, 0, 0, 0, 0, 0, 0, 0, 0, 0, 0, 0, 0, 0, 0, 0, 0, 0, 0, 0, 0, 0, 0, 0, 0, 0, 0, 0, 0, 0, 0, 0, 0, 0, 0, 0, 0, 0, 0, 0, 1, 1, 1, 1, 1, 1, 1, 1, 1, 1, 1, 1, 1, 1, 1, 1, 1, 1, 1, 1, 1, 1, 1, 1, 1, 1, 1, 1, 1, 1, 1, 1, 1, 1, 1, 1, 1, 1, 1, 1, 1, 1, 1, 1, 1, 1, 1, 1, 1, 1, 1, 1, 1, 1, 1, 1, 1, 1, 1, 1, 1, 1, 1, 1, 1, 1, 1, 1, 1, 1, 1, 1, 1, 1, 1, 1, 1, 1, 1, 1, 1, 1, 1, 1, 1, 1, 1, 1, 1, 1, 1, 1, 1, 1, 1, 1, 1, 1, 1, 1, 1, 1, 1, 1, 1, 1, 1, 1, 1, 1, 1, 1, 1, 1, 1, 1, 1, 1, 1, 1, 1, 1, 1, 1, 1, 1, 1, 1, 1, 1, 1, 1, 1, 1, 1, 1, 1, 1, 1, 1, 1, 1, 1, 1, 1, 1, 1, 1, 1, 1, 1, 1, 1, 1, 1, 1, 1, 1, 1, 1, 1, 1, 1, 1, 1, 1, 1, 1, 1, 1, 1, 1, 1, 1, 1, 1, 1, 1, 1, 1, 1, 1, 1, 1, 1, 1, 1, 1, 1, 1, 1, 1, 1, 1, 1, 1, 1, 1, 1, 1, 1, 1, 1, 1, 1, 1, 1, 1, 1, 1, 1, 1, 1, 1, 1, 1, 1, 1, 1, 1, 1, 1, 1, 1, 1, 1, 1, 1])
_uv = me_cube_001.uv_layers.new(name='UVMap')
_uv.uv.foreach_set('vector', [0.7936, 0.1036, 0.7372, 0.1036, 0.7372, 0.08149, 0.7936, 0.08149, 0.6463, 0.2521, 0.6067, 0.2521, 0.6067, 0.23, 0.6463, 0.23, 0.8024, 0.04415, 0.8024, 0.02208, 0.8588, 0.02208, 0.8588, 0.04415, 0.7261, 0.2079, 0.7261, 0.23, 0.6863, 0.23, 0.6863, 0.2079, 0.7284, 0.01928, 0.7284, 0.02971, 0.6719, 0.02971, 0.6719, 3.541e-09, 0.7284, 0.0, 0.7284, 0.01046, 0.7284, 0.01266, 0.7284, 0.01487, 0.7284, 0.01707, 0.7372, 0.2148, 0.7372, 0.1927, 0.7936, 0.1927, 0.7936, 0.2148, 0.9332, 0.04416, 0.9332, 0.06624, 0.8935, 0.06624, 0.8936, 0.04416, 0.6067, 0.1485, 0.6631, 0.1485, 0.6631, 0.159, 0.6631, 0.1612, 0.6631, 0.1634, 0.6631, 0.1656, 0.6631, 0.1678, 0.6631, 0.1782, 0.6067, 0.1782, 0.6155, 0.1975, 0.6155, 0.1953, 0.6155, 0.1931, 0.6155, 0.1909, 0.6155, 0.1887, 0.6155, 0.1782, 0.6719, 0.1782, 0.6719, 0.2079, 0.6155, 0.2079, 0.6631, 0.06988, 0.6631, 0.07207, 0.6631, 0.07426, 0.6631, 0.07646, 0.6631, 0.07865, 0.6631, 0.08912, 0.6067, 0.08912, 0.6067, 0.05941, 0.6631, 0.05941, 0.8935, 0.08832, 0.8935, 0.06624, 0.9332, 0.06624, 0.9332, 0.08832, 0.9332, 0.02208, 0.8935, 0.02208, 0.8935, 1.771e-09, 0.9332, 0.0, 0.8632, 0.223, 0.8632, 0.2451, 0.8599, 0.2451, 0.8599, 0.223, 0.6465, 0.23, 0.6465, 0.2079, 0.6863, 0.2079, 0.6863, 0.23, 0.7316, 0.23, 0.7316, 0.2079, 0.7349, 0.2079, 0.7349, 0.23, 0.7339, 0.01707, 0.7372, 0.01707, 0.7372, 0.01928, 0.7339, 0.01928, 0.9367, 0.2123, 0.9283, 0.2123, 0.9283, 0.1902, 0.9367, 0.1902, 0.8417, 0.2368, 0.8418, 0.2148, 0.8501, 0.2148, 0.8501, 0.2368, 0.9415, 0.1325, 0.9415, 0.1546, 0.9331, 0.1546, 0.9331, 0.1325, 0.9094, 0.2564, 0.9061, 0.2564, 0.9061, 0.2344, 0.9094, 0.2344, 0.6686, 0.07207, 0.6686, 0.06988, 0.6719, 0.06988, 0.6719, 0.07207, 0.9338, 0.2344, 0.9371, 0.2344, 0.9371, 0.2564, 0.9338, 0.2564, 0.9541, 0.0, 0.9541, 0.02208, 0.9508, 0.02208, 0.9508, 0.0, 0.6686, 0.04238, 0.6686, 0.04018, 0.6719, 0.04018, 0.6719, 0.04238, 0.61, 0.1953, 0.61, 0.1975, 0.6067, 0.1975, 0.6067, 0.1953, 0.6687, 0.1656, 0.6719, 0.1656, 0.6719, 0.1678, 0.6687, 0.1678, 0.9425, 0.2564, 0.9425, 0.2344, 0.9459, 0.2344, 0.9459, 0.2564, 0.6687, 0.1315, 0.6687, 0.1293, 0.6719, 0.1293, 0.6719, 0.1315, 0.85, 0.1256, 0.7936, 0.1256, 0.7936, 0.1036, 0.85, 0.1036, 0.6067, 0.1485, 0.6067, 0.1188, 0.6631, 0.1188, 0.6631, 0.1293, 0.6631, 0.1315, 0.6631, 0.1337, 0.6631, 0.1359, 0.6631, 0.1381, 0.6631, 0.1485, 0.7372, 0.08149, 0.7372, 0.05941, 0.7936, 0.05941, 0.7936, 0.08149, 0.6067, 0.05941, 0.6067, 0.02971, 0.6631, 0.02971, 0.6631, 0.04018, 0.6631, 0.04238, 0.6631, 0.04457, 0.6631, 0.04676, 0.6631, 0.04895, 0.6631, 0.05941, 0.7936, 0.1706, 0.7936, 0.1485, 0.85, 0.1485, 0.85, 0.1706, 0.6631, 0.1315, 0.6631, 0.1293, 0.6687, 0.1293, 0.6687, 0.1315, 0.6155, 0.1953, 0.6155, 0.1975, 0.61, 0.1975, 0.61, 0.1953, 0.9596, 0.0, 0.9596, 0.02208, 0.9541, 0.02208, 0.9541, 0.0, 0.7261, 0.23, 0.7261, 0.2079, 0.7316, 0.2079, 0.7316, 0.23, 0.9371, 0.2564, 0.9371, 0.2344, 0.9425, 0.2344, 0.9425, 0.2564, 0.6631, 0.04238, 0.6631, 0.04018, 0.6686, 0.04018, 0.6686, 0.04238, 0.6631, 0.07207, 0.6631, 0.06988, 0.6686, 0.06988, 0.6686, 0.07207, 0.8687, 0.223, 0.8687, 0.2451, 0.8632, 0.2451, 0.8632, 0.223, 0.6631, 0.1656, 0.6687, 0.1656, 0.6687, 0.1678, 0.6631, 0.1678, 0.9283, 0.2344, 0.9338, 0.2344, 0.9338, 0.2564, 0.9283, 0.2564, 0.9149, 0.2564, 0.9094, 0.2564, 0.9094, 0.2344, 0.9149, 0.2344, 0.7284, 0.01707, 0.7339, 0.01707, 0.7339, 0.01928, 0.7284, 0.01928, 0.7284, 0.01266, 0.7339, 0.01266, 0.7339, 0.01487, 0.7284, 0.01487, 0.6631, 0.1612, 0.6687, 0.1612, 0.6687, 0.1634, 0.6631, 0.1634, 0.0, 0.0, 0.0, 0.0, 0.0, 0.0, 0.0, 0.0, 0.9534, 0.2123, 0.945, 0.2123, 0.945, 0.1902, 0.9534, 0.1902, 0.7339, 0.01266, 0.7372, 0.01266, 0.7372, 0.01487, 0.7339, 0.01487, 0.7339, 0.01046, 0.7372, 0.01046, 0.7372, 0.01266, 0.7339, 0.01266, 0.7284, 0.01046, 0.7339, 0.01046, 0.7339, 0.01266, 0.7284, 0.01266, 0.6631, 0.1634, 0.6687, 0.1634, 0.6687, 0.1656, 0.6631, 0.1656, 0.6067, 0.05596, 0.6067, 0.05682, 0.6067, 0.05682, 0.6067, 0.05626, 0.945, 0.2123, 0.9367, 0.2123, 0.9367, 0.1902, 0.945, 0.1902, 0.9618, 0.2123, 0.9534, 0.2123, 0.9534, 0.1902, 0.9618, 0.1902, 0.6687, 0.159, 0.6719, 0.159, 0.6719, 0.1612, 0.6687, 0.1612, 0.6631, 0.159, 0.6687, 0.159, 0.6687, 0.1612, 0.6631, 0.1612, 0.7284, 0.01487, 0.7339, 0.01487, 0.7339, 0.01707, 0.7284, 0.01707, 0.7339, 0.01487, 0.7372, 0.01487, 0.7372, 0.01707, 0.7339, 0.01707, 0.6631, 0.07646, 0.6631, 0.07426, 0.6686, 0.07426, 0.6686, 0.07646, 0.6631, 0.04676, 0.6631, 0.04457, 0.6686, 0.04457, 0.6686, 0.04676, 0.6719, 0.1634, 0.6708, 0.1634, 0.6708, 0.1612, 0.6719, 0.1612, 0.6686, 0.07646, 0.6686, 0.07426, 0.6719, 0.07426, 0.6719, 0.07646, 0.9581, 0.1325, 0.9581, 0.1546, 0.9498, 0.1546, 0.9498, 0.1325, 0.9664, 0.1325, 0.9664, 0.1546, 0.9581, 0.1546, 0.9581, 0.1325, 0.6686, 0.04895, 0.6686, 0.04676, 0.6719, 0.04676, 0.6719, 0.04895, 0.6631, 0.04895, 0.6631, 0.04676, 0.6686, 0.04676, 0.6686, 0.04895, 0.6631, 0.07426, 0.6631, 0.07207, 0.6686, 0.07207, 0.6686, 0.07426, 0.6686, 0.07426, 0.6686, 0.07207, 0.6719, 0.07207, 0.6719, 0.07426, 0.6686, 0.07865, 0.6686, 0.07646, 0.6719, 0.07646, 0.6719, 0.07865, 0.6631, 0.07865, 0.6631, 0.07646, 0.6686, 0.07646, 0.6686, 0.07865, 0.6631, 0.04457, 0.6631, 0.04238, 0.6686, 0.04238, 0.6686, 0.04457, 0.0, 0.0, 0.0, 0.0, 0.0, 0.0, 0.0, 0.0, 0.9498, 0.1325, 0.9498, 0.1546, 0.9415, 0.1546, 0.9415, 0.1325, 0.6155, 0.1909, 0.6155, 0.1931, 0.61, 0.1931, 0.61, 0.1909, 0.6631, 0.1359, 0.6631, 0.1337, 0.6687, 0.1337, 0.6687, 0.1359, 0.0, 0.0, 0.0, 0.0, 0.0, 0.0, 0.0, 0.0, 0.61, 0.1909, 0.61, 0.1931, 0.6067, 0.1931, 0.6067, 0.1909, 0.825, 0.2368, 0.825, 0.2148, 0.8334, 0.2148, 0.8334, 0.2368, 0.8166, 0.2368, 0.8167, 0.2148, 0.825, 0.2148, 0.825, 0.2368, 0.6687, 0.1381, 0.6687, 0.1359, 0.6719, 0.1359, 0.6719, 0.1381, 0.6631, 0.1381, 0.6631, 0.1359, 0.6687, 0.1359, 0.6687, 0.1381, 0.6155, 0.1931, 0.6155, 0.1953, 0.61, 0.1953, 0.61, 0.1931, 0.61, 0.1931, 0.61, 0.1953, 0.6067, 0.1953, 0.6067, 0.1931, 0.61, 0.1887, 0.61, 0.1909, 0.6067, 0.1909, 0.6067, 0.1887, 0.6155, 0.1887, 0.6155, 0.1909, 0.61, 0.1909, 0.61, 0.1887, 0.6631, 0.1337, 0.6631, 0.1315, 0.6687, 0.1315, 0.6687, 0.1337, 0.6719, 0.1337, 0.6719, 0.1359, 0.6708, 0.1359, 0.6708, 0.1337, 0.8334, 0.2368, 0.8334, 0.2148, 0.8418, 0.2148, 0.8417, 0.2368, 0.7219, 0.23, 0.7303, 0.23, 0.7303, 0.2594, 0.7219, 0.2594, 0.9748, 0.1618, 0.9748, 0.1453, 0.9832, 0.1453, 0.9832, 0.1618, 0.9868, 0.1902, 0.9952, 0.1902, 0.9952, 0.2067, 0.9868, 0.2067, 0.975, 0.1031, 0.9834, 0.1031, 0.9834, 0.1196, 0.975, 0.1196, 0.9877, 0.02208, 0.9877, 0.03857, 0.9856, 0.05144, 0.9856, 0.02208, 0.8522, 0.08878, 0.85, 0.08878, 0.85, 0.07228, 0.8522, 0.05941, 0.0, 0.0, 0.0, 0.0, 0.0, 0.0, 0.0, 0.0, 0.8046, 0.05308, 0.8046, 0.05528, 0.8035, 0.05528, 0.8035, 0.05308, 0.6719, 0.1656, 0.6708, 0.1656, 0.6708, 0.1634, 0.6719, 0.1634, 0.6067, 0.05596, 0.6067, 0.05596, 0.6067, 0.05596, 0.6067, 0.05596, 0.0, 0.0, 0.0, 0.0, 0.0, 0.0, 0.0, 0.0, 0.6067, 0.05768, 0.6067, 0.05768, 0.6067, 0.05825, 0.6067, 0.05855, 0.8046, 0.05528, 0.8046, 0.05747, 0.8035, 0.05747, 0.8035, 0.05528, 0.6067, 0.05596, 0.6067, 0.05596, 0.6067, 0.05596, 0.6067, 0.05596, 0.6719, 0.1612, 0.6708, 0.1612, 0.6687, 0.1612, 0.6687, 0.1612, 0.0, 0.0, 0.0, 0.0, 0.0, 0.0, 0.0, 0.0, 0.6719, 0.1315, 0.6719, 0.1337, 0.6708, 0.1337, 0.6708, 0.1315, 0.6687, 0.1315, 0.6719, 0.1315, 0.6708, 0.1315, 0.6687, 0.1315, 0.9832, 0.1325, 0.9832, 0.1453, 0.9748, 0.1453, 0.9748, 0.1325, 0.9748, 0.1325, 0.9748, 0.1453, 0.9664, 0.1453, 0.9664, 0.1325, 0.9952, 0.2196, 0.9868, 0.2196, 0.9868, 0.2067, 0.9952, 0.2067, 0.9868, 0.2196, 0.9785, 0.2196, 0.9785, 0.2067, 0.9868, 0.2067, 0.9834, 0.1325, 0.975, 0.1325, 0.975, 0.1196, 0.9834, 0.1196, 0.975, 0.1325, 0.9666, 0.1325, 0.9666, 0.1196, 0.975, 0.1196, 0.9917, 0.1325, 0.9834, 0.1325, 0.9834, 0.1031, 0.9917, 0.1031, 0.8771, 0.223, 0.8771, 0.2524, 0.8687, 0.2524, 0.8687, 0.223, 0.7135, 0.23, 0.7219, 0.23, 0.7219, 0.2594, 0.7135, 0.2594, 1.0, 0.1325, 0.9917, 0.1325, 0.9917, 0.1031, 1.0, 0.1031, 0.9664, 0.1618, 0.9664, 0.1453, 0.9748, 0.1453, 0.9748, 0.1618, 0.9963, 0.05144, 0.9942, 0.05144, 0.9942, 0.02208, 0.9963, 0.03495, 0.8522, 0.1181, 0.85, 0.1181, 0.85, 0.08878, 0.8522, 0.1016, 0.9899, 0.02208, 0.9899, 0.05144, 0.9877, 0.03857, 0.9877, 0.02208, 0.9666, 0.1031, 0.975, 0.1031, 0.975, 0.1196, 0.9666, 0.1196, 0.9785, 0.1902, 0.9868, 0.1902, 0.9868, 0.2067, 0.9785, 0.2067, 0.8855, 0.223, 0.8855, 0.2524, 0.8771, 0.2524, 0.8771, 0.223, 0.9942, 0.05144, 0.992, 0.05144, 0.992, 0.03495, 0.9942, 0.02208, 0.7936, 0.1927, 0.7936, 0.1706, 0.85, 0.1706, 0.85, 0.1927, 0.9331, 0.1104, 0.9331, 0.1325, 0.8935, 0.1325, 0.8935, 0.1104, 0.6631, 0.01043, 0.6631, 0.01263, 0.6631, 0.01484, 0.6631, 0.01704, 0.6631, 0.01925, 0.6631, 0.02971, 0.6067, 0.02971, 0.6067, 3.541e-09, 0.6631, 0.0, 0.6719, 0.05941, 0.6719, 0.02971, 0.7284, 0.02971, 0.7284, 0.04017, 0.7284, 0.04237, 0.7284, 0.04458, 0.7284, 0.04678, 0.7284, 0.04899, 0.7284, 0.05941, 0.8166, 0.2148, 0.8166, 0.2368, 0.7769, 0.2368, 0.7769, 0.2148, 0.6687, 0.01263, 0.6687, 0.01043, 0.6719, 0.01043, 0.6719, 0.01263, 0.9367, 0.2123, 0.9367, 0.2344, 0.9283, 0.2344, 0.9283, 0.2123, 0.9739, 0.02208, 0.9739, 0.0, 0.9772, 0.0, 0.9772, 0.02208, 0.9629, 0.0, 0.9629, 0.02208, 0.9596, 0.02208, 0.9596, 0.0, 0.7339, 0.04237, 0.7339, 0.04017, 0.7372, 0.04017, 0.7372, 0.04237, 0.7372, 0.1256, 0.7372, 0.1036, 0.7936, 0.1036, 0.7936, 0.1256, 0.7284, 0.04237, 0.7284, 0.04017, 0.7339, 0.04017, 0.7339, 0.04237, 0.9684, 0.0, 0.9684, 0.02208, 0.9629, 0.02208, 0.9629, 0.0, 0.9684, 0.02208, 0.9684, 0.0, 0.9739, 0.0, 0.9739, 0.02208, 0.6631, 0.01263, 0.6631, 0.01043, 0.6687, 0.01043, 0.6687, 0.01263, 0.6631, 0.01704, 0.6631, 0.01484, 0.6687, 0.01484, 0.6687, 0.01704, 0.7284, 0.04678, 0.7284, 0.04458, 0.7339, 0.04458, 0.7339, 0.04678, 0.9534, 0.2123, 0.9534, 0.2344, 0.945, 0.2344, 0.945, 0.2123, 0.6687, 0.01704, 0.6687, 0.01484, 0.6719, 0.01484, 0.6719, 0.01704, 0.6687, 0.01925, 0.6687, 0.01704, 0.6719, 0.01704, 0.6719, 0.01925, 0.6631, 0.01925, 0.6631, 0.01704, 0.6687, 0.01704, 0.6687, 0.01925, 0.7284, 0.04458, 0.7284, 0.04237, 0.7339, 0.04237, 0.7339, 0.04458, 0.945, 0.2123, 0.945, 0.2344, 0.9367, 0.2344, 0.9367, 0.2123, 0.9618, 0.2123, 0.9618, 0.2344, 0.9534, 0.2344, 0.9534, 0.2123, 0.7339, 0.04899, 0.7339, 0.04678, 0.7372, 0.04678, 0.7372, 0.04899, 0.7284, 0.04899, 0.7284, 0.04678, 0.7339, 0.04678, 0.7339, 0.04899, 0.6631, 0.01484, 0.6631, 0.01263, 0.6687, 0.01263, 0.6687, 0.01484, 0.6687, 0.01484, 0.6687, 0.01263, 0.6719, 0.01263, 0.6719, 0.01484, 0.7372, 0.04458, 0.7372, 0.04678, 0.736, 0.04678, 0.736, 0.04458, 0.0, 0.0, 0.0, 0.0, 0.0, 0.0, 0.0, 0.0, 0.9416, 0.06624, 0.9499, 0.06624, 0.9499, 0.08274, 0.9416, 0.08274, 0.992, 0.05144, 0.9899, 0.05144, 0.9899, 0.02208, 0.992, 0.03495, 0.0, 0.0, 0.0, 0.0, 0.0, 0.0, 0.0, 0.0, 0.7372, 0.04237, 0.7372, 0.04458, 0.736, 0.04458, 0.736, 0.04237, 0.6067, 0.05941, 0.6067, 0.05855, 0.6067, 0.05885, 0.6067, 0.05941, 0.7372, 0.04678, 0.7339, 0.04678, 0.7339, 0.04678, 0.736, 0.04678, 0.9499, 0.09561, 0.9416, 0.09561, 0.9416, 0.08274, 0.9499, 0.08274, 0.9416, 0.09561, 0.9332, 0.09561, 0.9332, 0.08274, 0.9416, 0.08274, 0.9701, 0.1902, 0.9785, 0.1902, 0.9785, 0.2196, 0.9701, 0.2196, 0.9332, 0.06624, 0.9416, 0.06624, 0.9416, 0.08274, 0.9332, 0.08274, 0.8886, 0.2416, 0.8864, 0.2416, 0.8864, 0.2251, 0.8886, 0.2123, 0.9618, 0.1902, 0.9701, 0.1902, 0.9701, 0.2196, 0.9618, 0.2196, 0.7372, 0.1706, 0.7372, 0.1485, 0.7936, 0.1485, 0.7936, 0.1706, 0.9331, 0.1546, 0.9331, 0.1766, 0.8935, 0.1766, 0.8935, 0.1546, 0.8588, 0.02208, 0.8024, 0.02208, 0.8024, 0.0, 0.8588, 0.0, 0.7769, 0.2368, 0.7372, 0.2368, 0.7372, 0.2148, 0.7769, 0.2148, 0.6807, 0.1678, 0.6807, 0.1656, 0.6807, 0.1634, 0.6807, 0.1612, 0.6807, 0.159, 0.6807, 0.1485, 0.7372, 0.1485, 0.7372, 0.1782, 0.6807, 0.1782, 0.85, 0.08149, 0.7936, 0.08149, 0.7936, 0.05941, 0.85, 0.05941, 0.8935, 0.02208, 0.9332, 0.02208, 0.9332, 0.04416, 0.8935, 0.04416, 0.8024, 0.02971, 0.8024, 0.05941, 0.7459, 0.05941, 0.7459, 0.04896, 0.7459, 0.04675, 0.7459, 0.04455, 0.7459, 0.04234, 0.7459, 0.04014, 0.7459, 0.02971, 0.6807, 0.1293, 0.6807, 0.1188, 0.7372, 0.1188, 0.7372, 0.1485, 0.6807, 0.1485, 0.6807, 0.1381, 0.6807, 0.1359, 0.6807, 0.1337, 0.6807, 0.1315, 0.6807, 0.09958, 0.6807, 0.08912, 0.7372, 0.08912, 0.7372, 0.1188, 0.6807, 0.1188, 0.6807, 0.1084, 0.6807, 0.1062, 0.6807, 0.104, 0.6807, 0.1018, 0.9332, 0.1104, 0.8935, 0.1104, 0.8935, 0.08832, 0.9332, 0.08832, 0.9283, 0.1902, 0.9283, 0.2123, 0.8886, 0.2123, 0.8886, 0.1902, 0.9387, 0.0, 0.942, 0.0, 0.942, 0.02208, 0.9387, 0.02208, 0.6465, 0.23, 0.6067, 0.23, 0.6067, 0.2079, 0.6465, 0.2079, 0.883, 0.2123, 0.8798, 0.2123, 0.8798, 0.1902, 0.883, 0.1902, 0.6752, 0.1656, 0.6752, 0.1678, 0.6719, 0.1678, 0.6719, 0.1656, 0.6884, 0.23, 0.6884, 0.2521, 0.68, 0.2521, 0.68, 0.23, 0.6549, 0.2521, 0.6465, 0.2521, 0.6465, 0.23, 0.6549, 0.23, 0.9415, 0.1766, 0.9331, 0.1766, 0.9331, 0.1546, 0.9415, 0.1546, 0.9205, 0.2564, 0.9205, 0.2344, 0.9237, 0.2344, 0.9237, 0.2564, 0.6753, 0.1018, 0.6719, 0.1018, 0.6719, 0.09958, 0.6753, 0.09958, 0.9697, 0.1618, 0.9697, 0.1839, 0.9664, 0.1839, 0.9664, 0.1618, 0.9476, 0.0, 0.9508, 0.0, 0.9508, 0.02208, 0.9476, 0.02208, 0.6753, 0.1909, 0.6719, 0.1909, 0.6719, 0.1887, 0.6753, 0.1887, 0.6752, 0.1315, 0.6719, 0.1315, 0.6719, 0.1293, 0.6752, 0.1293, 0.7404, 0.04675, 0.7404, 0.04896, 0.7372, 0.04896, 0.7372, 0.04675, 0.9492, 0.2564, 0.9459, 0.2564, 0.9459, 0.2344, 0.9492, 0.2344, 0.7404, 0.01265, 0.7372, 0.01265, 0.7372, 0.01044, 0.7404, 0.01044, 0.85, 0.08149, 0.85, 0.1036, 0.7936, 0.1036, 0.7936, 0.08149, 0.8024, 0.02971, 0.7459, 0.02971, 0.7459, 0.01926, 0.7459, 0.01705, 0.7459, 0.01485, 0.7459, 0.01265, 0.7459, 0.01044, 0.7459, 0.0, 0.8024, 0.0, 0.7936, 0.1927, 0.7372, 0.1927, 0.7372, 0.1706, 0.7936, 0.1706, 0.7372, 0.2079, 0.6807, 0.2079, 0.6807, 0.1975, 0.6807, 0.1953, 0.6807, 0.1931, 0.6807, 0.1909, 0.6807, 0.1887, 0.6807, 0.1782, 0.7372, 0.1782, 0.85, 0.1477, 0.7936, 0.1477, 0.7936, 0.1256, 0.85, 0.1256, 0.7459, 0.01265, 0.7404, 0.01265, 0.7404, 0.01044, 0.7459, 0.01044, 0.6807, 0.1315, 0.6752, 0.1315, 0.6752, 0.1293, 0.6807, 0.1293, 0.942, 0.0, 0.9476, 0.0, 0.9476, 0.02208, 0.942, 0.02208, 0.8886, 0.2123, 0.883, 0.2123, 0.883, 0.1902, 0.8886, 0.1902, 0.9547, 0.2564, 0.9492, 0.2564, 0.9492, 0.2344, 0.9547, 0.2344, 0.6807, 0.1909, 0.6753, 0.1909, 0.6753, 0.1887, 0.6807, 0.1887, 0.6807, 0.1018, 0.6753, 0.1018, 0.6753, 0.09958, 0.6807, 0.09958, 0.9332, 0.0, 0.9387, 0.0, 0.9387, 0.02208, 0.9332, 0.02208, 0.7459, 0.04675, 0.7459, 0.04896, 0.7404, 0.04896, 0.7404, 0.04675, 0.9752, 0.1618, 0.9752, 0.1839, 0.9697, 0.1839, 0.9697, 0.1618, 0.9149, 0.2564, 0.9149, 0.2344, 0.9205, 0.2344, 0.9205, 0.2564, 0.6807, 0.1656, 0.6807, 0.1678, 0.6752, 0.1678, 0.6752, 0.1656, 0.6807, 0.1612, 0.6807, 0.1634, 0.6752, 0.1634, 0.6752, 0.1612, 0.7459, 0.04234, 0.7459, 0.04455, 0.7404, 0.04455, 0.7404, 0.04234, 0.0, 0.0, 0.0, 0.0, 0.0, 0.0, 0.0, 0.0, 0.7052, 0.23, 0.7052, 0.2521, 0.6968, 0.2521, 0.6968, 0.23, 0.6752, 0.1612, 0.6752, 0.1634, 0.6719, 0.1634, 0.6719, 0.1612, 0.6752, 0.159, 0.6752, 0.1612, 0.6719, 0.1612, 0.6719, 0.159, 0.6807, 0.159, 0.6807, 0.1612, 0.6752, 0.1612, 0.6752, 0.159, 0.7459, 0.04455, 0.7459, 0.04675, 0.7404, 0.04675, 0.7404, 0.04455, 0.6067, 0.05768, 0.6067, 0.05738, 0.6067, 0.05683, 0.6067, 0.05683, 0.6968, 0.23, 0.6968, 0.2521, 0.6884, 0.2521, 0.6884, 0.23, 0.7135, 0.23, 0.7135, 0.2521, 0.7052, 0.2521, 0.7052, 0.23, 0.7404, 0.04014, 0.7404, 0.04234, 0.7372, 0.04234, 0.7372, 0.04014, 0.7459, 0.04014, 0.7459, 0.04234, 0.7404, 0.04234, 0.7404, 0.04014, 0.6807, 0.1634, 0.6807, 0.1656, 0.6752, 0.1656, 0.6752, 0.1634, 0.6752, 0.1634, 0.6752, 0.1656, 0.6719, 0.1656, 0.6719, 0.1634, 0.6807, 0.1062, 0.6753, 0.1062, 0.6753, 0.104, 0.6807, 0.104, 0.6807, 0.1953, 0.6753, 0.1953, 0.6753, 0.1931, 0.6807, 0.1931, 0.7372, 0.04455, 0.7372, 0.04234, 0.7383, 0.04234, 0.7383, 0.04455, 0.6753, 0.1062, 0.6719, 0.1062, 0.6719, 0.104, 0.6753, 0.104, 0.9581, 0.1766, 0.9498, 0.1766, 0.9498, 0.1546, 0.9581, 0.1546, 0.9664, 0.1766, 0.9581, 0.1766, 0.9581, 0.1546, 0.9664, 0.1546, 0.6753, 0.1975, 0.6719, 0.1975, 0.6719, 0.1953, 0.6753, 0.1953, 0.6807, 0.1975, 0.6753, 0.1975, 0.6753, 0.1953, 0.6807, 0.1953, 0.6807, 0.104, 0.6753, 0.104, 0.6753, 0.1018, 0.6807, 0.1018, 0.6753, 0.104, 0.6719, 0.104, 0.6719, 0.1018, 0.6753, 0.1018, 0.6753, 0.1084, 0.6719, 0.1084, 0.6719, 0.1062, 0.6753, 0.1062, 0.6807, 0.1084, 0.6753, 0.1084, 0.6753, 0.1062, 0.6807, 0.1062, 0.6807, 0.1931, 0.6753, 0.1931, 0.6753, 0.1909, 0.6807, 0.1909, 0.0, 0.0, 0.0, 0.0, 0.0, 0.0, 0.0, 0.0, 0.9498, 0.1766, 0.9415, 0.1766, 0.9415, 0.1546, 0.9498, 0.1546, 0.6807, 0.1359, 0.6752, 0.1359, 0.6752, 0.1337, 0.6807, 0.1337, 0.7459, 0.01705, 0.7404, 0.01705, 0.7404, 0.01485, 0.7459, 0.01485, 0.0, 0.0, 0.0, 0.0, 0.0, 0.0, 0.0, 0.0, 0.6752, 0.1359, 0.6719, 0.1359, 0.6719, 0.1337, 0.6752, 0.1337, 0.6717, 0.2521, 0.6633, 0.2521, 0.6633, 0.23, 0.6716, 0.23, 0.68, 0.2521, 0.6717, 0.2521, 0.6716, 0.23, 0.68, 0.23, 0.7404, 0.01926, 0.7372, 0.01926, 0.7372, 0.01705, 0.7404, 0.01705, 0.7459, 0.01926, 0.7404, 0.01926, 0.7404, 0.01705, 0.7459, 0.01705, 0.6807, 0.1337, 0.6752, 0.1337, 0.6752, 0.1315, 0.6807, 0.1315, 0.6752, 0.1337, 0.6719, 0.1337, 0.6719, 0.1315, 0.6752, 0.1315, 0.6752, 0.1381, 0.6719, 0.1381, 0.6719, 0.1359, 0.6752, 0.1359, 0.6807, 0.1381, 0.6752, 0.1381, 0.6752, 0.1359, 0.6807, 0.1359, 0.7459, 0.01485, 0.7404, 0.01485, 0.7404, 0.01265, 0.7459, 0.01265, 0.7372, 0.01485, 0.7383, 0.01485, 0.7383, 0.01705, 0.7372, 0.01705, 0.6633, 0.2521, 0.6549, 0.2521, 0.6549, 0.23, 0.6633, 0.23, 0.9751, 0.02208, 0.9751, 0.05145, 0.9667, 0.05145, 0.9667, 0.02208, 0.9701, 0.2196, 0.9785, 0.2196, 0.9785, 0.2361, 0.9701, 0.2361, 0.9868, 0.2489, 0.9868, 0.2324, 0.9952, 0.2324, 0.9952, 0.2489, 0.9751, 0.06624, 0.9751, 0.08273, 0.9667, 0.08273, 0.9667, 0.06624, 0.8523, 0.2441, 0.8501, 0.2441, 0.8501, 0.2148, 0.8523, 0.2276, 0.8522, 0.1477, 0.8522, 0.1771, 0.85, 0.1642, 0.85, 0.1477, 0.0, 0.0, 0.0, 0.0, 0.0, 0.0, 0.0, 0.0, 0.8024, 0.05308, 0.8035, 0.05308, 0.8035, 0.05528, 0.8024, 0.05528, 0.7372, 0.04675, 0.7372, 0.04455, 0.7383, 0.04455, 0.7383, 0.04675, 0.6067, 0.05596, 0.6067, 0.05596, 0.6067, 0.05595, 0.6067, 0.05595, 0.0, 0.0, 0.0, 0.0, 0.0, 0.0, 0.0, 0.0, 0.6067, 0.05596, 0.6067, 0.05509, 0.6067, 0.05539, 0.6067, 0.05596, 0.8024, 0.05528, 0.8035, 0.05528, 0.8035, 0.05747, 0.8024, 0.05747, 0.6067, 0.05596, 0.6067, 0.05596, 0.6067, 0.05596, 0.6067, 0.05596, 0.7372, 0.04234, 0.7404, 0.04234, 0.7404, 0.04234, 0.7383, 0.04234, 0.0, 0.0, 0.0, 0.0, 0.0, 0.0, 0.0, 0.0, 0.7372, 0.01265, 0.7383, 0.01265, 0.7383, 0.01485, 0.7372, 0.01485, 0.7404, 0.01265, 0.7404, 0.01265, 0.7383, 0.01265, 0.7372, 0.01265, 0.9785, 0.2489, 0.9701, 0.2489, 0.9701, 0.2361, 0.9785, 0.2361, 0.9701, 0.2489, 0.9618, 0.2489, 0.9618, 0.2361, 0.9701, 0.2361, 0.9952, 0.2196, 0.9952, 0.2324, 0.9868, 0.2324, 0.9868, 0.2196, 0.9868, 0.2196, 0.9868, 0.2324, 0.9785, 0.2324, 0.9785, 0.2196, 0.9667, 0.09561, 0.9667, 0.08273, 0.9751, 0.08273, 0.9751, 0.09561, 0.9751, 0.09561, 0.9751, 0.08273, 0.9834, 0.08273, 0.9834, 0.09561, 0.9915, 0.1325, 0.9915, 0.1618, 0.9832, 0.1618, 0.9832, 0.1325, 0.9583, 0.02208, 0.9667, 0.02208, 0.9667, 0.05145, 0.9583, 0.05145, 0.9834, 0.02208, 0.9834, 0.05145, 0.9751, 0.05145, 0.9751, 0.02208, 0.9998, 0.1325, 0.9998, 0.1618, 0.9915, 0.1618, 0.9915, 0.1325, 0.9618, 0.2196, 0.9701, 0.2196, 0.9701, 0.2361, 0.9618, 0.2361, 0.9926, 0.0956, 0.9926, 0.07911, 0.9947, 0.06624, 0.9947, 0.0956, 0.85, 0.1475, 0.85, 0.131, 0.8522, 0.1181, 0.8522, 0.1475, 0.9905, 0.0956, 0.9884, 0.0956, 0.9884, 0.07911, 0.9905, 0.06624, 0.9834, 0.06624, 0.9834, 0.08273, 0.9751, 0.08273, 0.9751, 0.06624, 0.9785, 0.2489, 0.9785, 0.2324, 0.9868, 0.2324, 0.9868, 0.2489, 0.95, 0.02208, 0.9583, 0.02208, 0.9583, 0.05145, 0.95, 0.05145, 0.9905, 0.0956, 0.9905, 0.06624, 0.9926, 0.07911, 0.9926, 0.0956, 0.85, 0.2148, 0.7936, 0.2148, 0.7936, 0.1927, 0.85, 0.1927, 0.9331, 0.1546, 0.8935, 0.1546, 0.8935, 0.1325, 0.9331, 0.1325, 0.6155, 0.09955, 0.6155, 0.08912, 0.6719, 0.08912, 0.6719, 0.1188, 0.6155, 0.1188, 0.6155, 0.1084, 0.6155, 0.1062, 0.6155, 0.104, 0.6155, 0.1018, 0.6719, 0.05941, 0.7284, 0.05941, 0.7284, 0.06984, 0.7284, 0.07205, 0.7284, 0.07425, 0.7284, 0.07646, 0.7284, 0.07866, 0.7284, 0.08912, 0.6719, 0.08912, 0.9283, 0.2344, 0.8886, 0.2344, 0.8886, 0.2123, 0.9283, 0.2123, 0.61, 0.1018, 0.6067, 0.1018, 0.6067, 0.09955, 0.61, 0.09955, 0.9582, 0.1104, 0.9666, 0.1104, 0.9666, 0.1325, 0.9582, 0.1325, 0.9006, 0.2564, 0.8974, 0.2564, 0.8974, 0.2344, 0.9006, 0.2344, 0.8941, 0.2344, 0.8974, 0.2344, 0.8974, 0.2564, 0.8941, 0.2564, 0.7339, 0.07646, 0.7372, 0.07646, 0.7372, 0.07866, 0.7339, 0.07866, 0.7936, 0.1477, 0.7372, 0.1477, 0.7372, 0.1256, 0.7936, 0.1256, 0.7284, 0.07646, 0.7339, 0.07646, 0.7339, 0.07866, 0.7284, 0.07866, 0.8886, 0.2344, 0.8941, 0.2344, 0.8941, 0.2564, 0.8886, 0.2564, 0.9061, 0.2564, 0.9006, 0.2564, 0.9006, 0.2344, 0.9061, 0.2344, 0.6155, 0.1018, 0.61, 0.1018, 0.61, 0.09955, 0.6155, 0.09955, 0.6155, 0.1062, 0.61, 0.1062, 0.61, 0.104, 0.6155, 0.104, 0.7284, 0.07205, 0.7339, 0.07205, 0.7339, 0.07425, 0.7284, 0.07425, 0.9415, 0.1104, 0.9499, 0.1104, 0.9499, 0.1325, 0.9415, 0.1325, 0.61, 0.1062, 0.6067, 0.1062, 0.6067, 0.104, 0.61, 0.104, 0.61, 0.1084, 0.6067, 0.1084, 0.6067, 0.1062, 0.61, 0.1062, 0.6155, 0.1084, 0.61, 0.1084, 0.61, 0.1062, 0.6155, 0.1062, 0.7284, 0.07425, 0.7339, 0.07425, 0.7339, 0.07646, 0.7284, 0.07646, 0.9499, 0.1104, 0.9582, 0.1104, 0.9582, 0.1325, 0.9499, 0.1325, 0.9331, 0.1104, 0.9415, 0.1104, 0.9415, 0.1325, 0.9331, 0.1325, 0.7339, 0.06984, 0.7372, 0.06984, 0.7372, 0.07205, 0.7339, 0.07205, 0.7284, 0.06984, 0.7339, 0.06984, 0.7339, 0.07205, 0.7284, 0.07205, 0.6155, 0.104, 0.61, 0.104, 0.61, 0.1018, 0.6155, 0.1018, 0.61, 0.104, 0.6067, 0.104, 0.6067, 0.1018, 0.61, 0.1018, 0.7372, 0.07425, 0.736, 0.07425, 0.736, 0.07205, 0.7372, 0.07205, 0.0, 0.0, 0.0, 0.0, 0.0, 0.0, 0.0, 0.0, 0.9416, 0.05145, 0.9416, 0.03495, 0.95, 0.03495, 0.95, 0.05145, 0.9834, 0.05144, 0.9834, 0.03495, 0.9856, 0.02208, 0.9856, 0.05144, 0.0, 0.0, 0.0, 0.0, 0.0, 0.0, 0.0, 0.0, 0.7372, 0.07646, 0.736, 0.07646, 0.736, 0.07425, 0.7372, 0.07425, 0.6067, 0.05596, 0.6067, 0.05596, 0.6067, 0.05653, 0.6067, 0.05683, 0.7372, 0.07205, 0.736, 0.07205, 0.7339, 0.07205, 0.7339, 0.07205, 0.95, 0.02208, 0.95, 0.03495, 0.9416, 0.03495, 0.9416, 0.02208, 0.9416, 0.02208, 0.9416, 0.03495, 0.9332, 0.03495, 0.9332, 0.02208, 0.9583, 0.06624, 0.9583, 0.0956, 0.9499, 0.0956, 0.9499, 0.06624, 0.9332, 0.05145, 0.9332, 0.03495, 0.9416, 0.03495, 0.9416, 0.05145, 0.85, 0.2064, 0.85, 0.1771, 0.8521, 0.19, 0.8521, 0.2064, 0.9667, 0.06624, 0.9667, 0.0956, 0.9583, 0.0956, 0.9583, 0.06624, 0.3041, 0.9735, 0.2821, 0.9999, 0.2821, 0.9735, 0.5934, 0.02652, 0.5943, 0.0, 0.5953, 0.02652, 0.5928, 0.05422, 0.5934, 0.02652, 0.5953, 0.02652, 0.5959, 0.05422, 0.05641, 0.9458, 0.05641, 0.9735, 0.03441, 0.9735, 0.02145, 0.9458, 0.05641, 0.8094, 0.05641, 0.8629, 5.38e-07, 0.8629, 5.01e-07, 0.8094, 0.0395, 0.8094, 0.5918, 0.1907, 0.5918, 0.1372, 0.5968, 0.1372, 0.5968, 0.1907, 0.05641, 0.8905, 0.05641, 0.9182, 0.01278, 0.9182, 0.005428, 0.8905, 0.5921, 0.1096, 0.5924, 0.08189, 0.5962, 0.08189, 0.5966, 0.1096, 0.05641, 0.9182, 0.05641, 0.9458, 0.02145, 0.9458, 0.01278, 0.9182, 0.5924, 0.08189, 0.5928, 0.05422, 0.5959, 0.05422, 0.5962, 0.08189, 0.5918, 0.1372, 0.5921, 0.1096, 0.5966, 0.1096, 0.5968, 0.1372, 0.05641, 0.8629, 0.05641, 0.8905, 0.005428, 0.8905, 5.38e-07, 0.8629, 0.3385, 0.8629, 0.3331, 0.8905, 0.2821, 0.8905, 0.2821, 0.8629, 0.3257, 0.9182, 0.317, 0.9458, 0.2821, 0.9458, 0.2821, 0.9182, 0.3331, 0.8905, 0.3257, 0.9182, 0.2821, 0.9182, 0.2821, 0.8905, 0.3385, 0.8094, 0.3385, 0.8629, 0.2821, 0.8629, 0.2821, 0.8094, 0.299, 0.8094, 0.317, 0.9458, 0.3041, 0.9735, 0.2821, 0.9735, 0.2821, 0.9458, 0.3385, 0.7864, 0.3385, 0.8094, 0.299, 0.8094, 0.299, 0.7864, 0.5918, 0.2137, 0.5918, 0.1907, 0.5968, 0.1907, 0.5968, 0.2137, 0.8935, 1.417e-07, 0.8935, 0.1902, 0.8886, 0.1902, 0.8886, 0.0, 0.299, 0.5961, 0.3385, 0.5961, 0.3385, 0.7864, 0.299, 0.7864, 0.299, 0.5961, 0.299, 0.7864, 0.2821, 0.7864, 0.2821, 0.5961, 0.0395, 0.7864, 0.03952, 0.5961, 0.05641, 0.5961, 0.05641, 0.7864, 4.876e-07, 0.7864, 3.732e-07, 0.5961, 0.03952, 0.5961, 0.0395, 0.7864, 0.5968, 0.2137, 0.5968, 0.4039, 0.5918, 0.4039, 0.5918, 0.2137, 0.5869, 0.218, 0.5699, 0.2179, 0.5699, 0.0, 0.5869, 0.0001175, 0.3385, 0.3731, 0.299, 0.3731, 0.299, 0.1552, 0.3385, 0.1552, 0.05641, 0.9735, 0.05641, 0.9999, 0.03441, 0.9735, 0.8371, 0.05307, 0.8321, 0.05306, 0.8321, 0.04861, 0.8371, 0.04861, 0.8538, 0.2344, 0.8588, 0.2344, 0.8588, 0.2574, 0.8538, 0.2574, 0.0395, 0.7864, 0.0395, 0.8094, 5.01e-07, 0.8094, 4.876e-07, 0.7864, 0.8222, 0.04416, 0.8272, 0.04415, 0.8272, 0.04861, 0.8222, 0.04861, 0.3385, 0.5735, 0.3385, 0.5961, 0.299, 0.5961, 0.2989, 0.5735, 0.5918, 0.4265, 0.5918, 0.4039, 0.5968, 0.4039, 0.5968, 0.4265, 0.8786, 0.2141, 0.8836, 0.2141, 0.8836, 0.2186, 0.8786, 0.2186, 0.8687, 0.0, 0.8737, 1.275e-07, 0.8737, 0.0226, 0.8687, 0.0226, 0.03955, 0.5735, 0.03952, 0.5961, 3.732e-07, 0.5961, 3.564e-07, 0.5735, 0.8421, 0.04416, 0.847, 0.04415, 0.847, 0.04861, 0.8421, 0.04861, 0.3385, 0.3731, 0.3385, 0.5735, 0.2989, 0.5735, 0.299, 0.3731, 0.03948, 0.3731, 2.354e-07, 0.3731, 1.009e-07, 0.1552, 0.03948, 0.1552, 0.4683, 0.2179, 0.4513, 0.218, 0.4513, 0.0001175, 0.4683, 0.0, 0.8687, 0.223, 0.8687, 0.0226, 0.8737, 0.0226, 0.8737, 0.223, 0.5918, 0.627, 0.5968, 0.627, 0.5968, 0.8448, 0.5918, 0.8448, 0.4514, 0.4185, 0.4513, 0.218, 0.4683, 0.2179, 0.4683, 0.4185, 0.5699, 0.4185, 0.5699, 0.2179, 0.5869, 0.218, 0.5868, 0.4185, 0.5968, 0.4265, 0.5968, 0.627, 0.5918, 0.627, 0.5918, 0.4265, 0.03948, 0.3731, 0.03955, 0.5735, 3.564e-07, 0.5735, 2.354e-07, 0.3731, 0.7352, 0.2449, 0.7303, 0.2449, 0.7303, 0.23, 0.7352, 0.23, 0.3385, 0.1324, 0.3385, 0.1552, 0.299, 0.1552, 0.299, 0.1324, 0.5918, 0.8677, 0.5918, 0.8448, 0.5968, 0.8448, 0.5968, 0.8677, 0.7471, 0.2368, 0.7471, 0.2597, 0.7421, 0.2597, 0.7421, 0.2368, 0.05641, 0.0, 0.05641, 0.1322, 0.03948, 0.1324, 8.07e-08, 0.1324, 0.0, 0.0, 0.5918, 1.0, 0.5918, 0.8677, 0.5968, 0.8677, 0.5968, 1.0, 0.3385, 0.0, 0.3385, 0.1324, 0.299, 0.1324, 0.2821, 0.1322, 0.2821, 0.0, 0.8222, 0.04861, 0.8173, 0.04861, 0.8173, 0.04415, 0.8222, 0.04416, 0.03948, 0.1324, 0.03948, 0.1552, 1.009e-07, 0.1552, 8.07e-08, 0.1324, 0.8024, 0.04862, 0.8024, 0.04415, 0.8073, 0.04416, 0.8073, 0.04862, 0.4169, 0.02643, 0.3949, 0.02643, 0.3949, 0.0, 0.5903, 0.02652, 0.5884, 0.02652, 0.5894, 0.0, 0.5909, 0.05422, 0.5878, 0.05422, 0.5884, 0.02652, 0.5903, 0.02652, 0.1692, 0.05408, 0.1343, 0.05408, 0.1472, 0.02643, 0.1692, 0.02643, 0.1692, 0.1905, 0.1523, 0.1905, 0.1128, 0.1905, 0.1128, 0.137, 0.1692, 0.137, 0.5918, 0.1907, 0.5869, 0.1907, 0.5869, 0.1372, 0.5918, 0.1372, 0.1692, 0.1094, 0.1183, 0.1094, 0.1256, 0.08172, 0.1692, 0.08172, 0.5916, 0.1096, 0.5871, 0.1096, 0.5874, 0.08189, 0.5913, 0.08189, 0.1692, 0.08172, 0.1256, 0.08172, 0.1343, 0.05408, 0.1692, 0.05408, 0.5913, 0.08189, 0.5874, 0.08189, 0.5878, 0.05422, 0.5909, 0.05422, 0.5918, 0.1372, 0.5869, 0.1372, 0.5871, 0.1096, 0.5916, 0.1096, 0.1692, 0.137, 0.1128, 0.137, 0.1183, 0.1094, 0.1692, 0.1094, 0.4513, 0.137, 0.3949, 0.137, 0.3949, 0.1094, 0.4459, 0.1094, 0.4385, 0.08172, 0.3949, 0.08172, 0.3949, 0.05408, 0.4299, 0.05408, 0.4459, 0.1094, 0.3949, 0.1094, 0.3949, 0.08172, 0.4385, 0.08172, 0.4513, 0.1905, 0.4118, 0.1905, 0.3949, 0.1905, 0.3949, 0.137, 0.4513, 0.137, 0.4299, 0.05408, 0.3949, 0.05408, 0.3949, 0.02643, 0.4169, 0.02643, 0.4513, 0.2135, 0.4118, 0.2135, 0.4118, 0.1905, 0.4513, 0.1905, 0.5918, 0.2137, 0.5869, 0.2137, 0.5869, 0.1907, 0.5918, 0.1907, 0.8886, 0.1902, 0.8836, 0.1902, 0.8836, 5.666e-08, 0.8886, 0.0, 0.4118, 0.4038, 0.4118, 0.2135, 0.4513, 0.2135, 0.4513, 0.4038, 0.4118, 0.4038, 0.3949, 0.4038, 0.3949, 0.2135, 0.4118, 0.2135, 0.1523, 0.2135, 0.1692, 0.2135, 0.1692, 0.4038, 0.1523, 0.4038, 0.1128, 0.2135, 0.1523, 0.2135, 0.1523, 0.4038, 0.1128, 0.4038, 0.5869, 0.2137, 0.5918, 0.2137, 0.5918, 0.4039, 0.5869, 0.4039, 0.5191, 0.218, 0.5191, 0.0001175, 0.5361, 0.0, 0.5361, 0.2179, 0.4513, 0.6268, 0.4513, 0.8447, 0.4118, 0.8447, 0.4118, 0.6268, 0.1692, 0.02643, 0.1472, 0.02643, 0.1692, 0.0, 0.8421, 0.04415, 0.8421, 0.04861, 0.8371, 0.04861, 0.8371, 0.04416, 0.9547, 0.2574, 0.9547, 0.2344, 0.9596, 0.2344, 0.9596, 0.2574, 0.1523, 0.2135, 0.1128, 0.2135, 0.1128, 0.1905, 0.1523, 0.1905, 0.8272, 0.05307, 0.8272, 0.04861, 0.8321, 0.04861, 0.8321, 0.05307, 0.4513, 0.4264, 0.4117, 0.4264, 0.4118, 0.4038, 0.4513, 0.4038, 0.5918, 0.4265, 0.5869, 0.4265, 0.5869, 0.4039, 0.5918, 0.4039, 0.8935, 0.1855, 0.8935, 0.1811, 0.8985, 0.1811, 0.8985, 0.1855, 0.8588, 0.223, 0.8588, 0.2004, 0.8637, 0.2004, 0.8637, 0.223, 0.1524, 0.4264, 0.1128, 0.4264, 0.1128, 0.4038, 0.1523, 0.4038, 0.852, 0.04416, 0.852, 0.04861, 0.847, 0.04861, 0.847, 0.04415, 0.4513, 0.6268, 0.4118, 0.6268, 0.4117, 0.4264, 0.4513, 0.4264, 0.1523, 0.6268, 0.1523, 0.8447, 0.1128, 0.8447, 0.1128, 0.6268, 0.5022, 0.2179, 0.5022, 0.0, 0.5191, 0.0001175, 0.5191, 0.218, 0.8588, 8.853e-08, 0.8637, 0.0, 0.8637, 0.2004, 0.8588, 0.2004, 0.5918, 0.627, 0.5918, 0.8448, 0.5869, 0.8448, 0.5869, 0.627, 0.519, 0.4185, 0.5022, 0.4185, 0.5022, 0.2179, 0.5191, 0.218, 0.5361, 0.4185, 0.5192, 0.4185, 0.5191, 0.218, 0.5361, 0.2179, 0.5869, 0.4265, 0.5918, 0.4265, 0.5918, 0.627, 0.5869, 0.627, 0.1523, 0.6268, 0.1128, 0.6268, 0.1128, 0.4264, 0.1524, 0.4264, 0.9834, 0.08109, 0.9834, 0.06624, 0.9884, 0.06624, 0.9884, 0.08109, 0.4513, 0.8675, 0.4118, 0.8675, 0.4118, 0.8447, 0.4513, 0.8447, 0.5918, 0.8677, 0.5869, 0.8677, 0.5869, 0.8448, 0.5918, 0.8448, 0.9802, 0.162, 0.9852, 0.162, 0.9852, 0.1848, 0.9802, 0.1848, 0.1692, 0.9999, 0.1128, 0.9999, 0.1128, 0.8675, 0.1523, 0.8675, 0.1692, 0.8677, 0.5918, 1.0, 0.5869, 1.0, 0.5869, 0.8677, 0.5918, 0.8677, 0.4513, 0.9999, 0.3949, 0.9999, 0.3949, 0.8677, 0.4118, 0.8675, 0.4513, 0.8675, 0.8123, 0.04861, 0.8123, 0.04416, 0.8173, 0.04415, 0.8173, 0.04861, 0.1523, 0.8675, 0.1128, 0.8675, 0.1128, 0.8447, 0.1523, 0.8447, 0.8073, 0.04862, 0.8123, 0.04862, 0.8123, 0.05308, 0.8073, 0.05308, 0.2601, 0.9735, 0.2821, 0.9735, 0.2821, 0.9999, 0.6003, 0.02652, 0.5983, 0.02652, 0.5993, 0.0, 0.6008, 0.05422, 0.5977, 0.05422, 0.5983, 0.02652, 0.6003, 0.02652, 0.05641, 0.9458, 0.09138, 0.9458, 0.07842, 0.9735, 0.05641, 0.9735, 0.05641, 0.8094, 0.07333, 0.8094, 0.1128, 0.8094, 0.1128, 0.8629, 0.05641, 0.8629, 0.6018, 0.1907, 0.5968, 0.1907, 0.5968, 0.1372, 0.6018, 0.1372, 0.05641, 0.8905, 0.1074, 0.8905, 0.1, 0.9182, 0.05641, 0.9182, 0.6015, 0.1096, 0.597, 0.1096, 0.5974, 0.08189, 0.6012, 0.08189, 0.05641, 0.9182, 0.1, 0.9182, 0.09138, 0.9458, 0.05641, 0.9458, 0.6012, 0.08189, 0.5974, 0.08189, 0.5977, 0.05422, 0.6008, 0.05422, 0.6018, 0.1372, 0.5968, 0.1372, 0.597, 0.1096, 0.6015, 0.1096, 0.05641, 0.8629, 0.1128, 0.8629, 0.1074, 0.8905, 0.05641, 0.8905, 0.2257, 0.8629, 0.2821, 0.8629, 0.2821, 0.8905, 0.2311, 0.8905, 0.2384, 0.9182, 0.2821, 0.9182, 0.2821, 0.9458, 0.2471, 0.9458, 0.2311, 0.8905, 0.2821, 0.8905, 0.2821, 0.9182, 0.2384, 0.9182, 0.2257, 0.8094, 0.2651, 0.8094, 0.2821, 0.8094, 0.2821, 0.8629, 0.2257, 0.8629, 0.2471, 0.9458, 0.2821, 0.9458, 0.2821, 0.9735, 0.2601, 0.9735, 0.2257, 0.7864, 0.2651, 0.7864, 0.2651, 0.8094, 0.2257, 0.8094, 0.6018, 0.2137, 0.5968, 0.2137, 0.5968, 0.1907, 0.6018, 0.1907, 0.8786, 1.275e-07, 0.8836, 0.0, 0.8836, 0.1902, 0.8786, 0.1902, 0.2651, 0.5961, 0.2651, 0.7864, 0.2257, 0.7864, 0.2257, 0.5961, 0.2651, 0.5961, 0.2821, 0.5961, 0.2821, 0.7864, 0.2651, 0.7864, 0.07333, 0.7864, 0.05641, 0.7864, 0.05641, 0.5961, 0.0733, 0.5961, 0.1128, 0.7864, 0.07333, 0.7864, 0.0733, 0.5961, 0.1128, 0.5961, 0.5968, 0.2137, 0.6018, 0.2137, 0.6018, 0.4039, 0.5968, 0.4039, 0.553, 0.218, 0.553, 0.0001175, 0.5699, 0.0, 0.5699, 0.2179, 0.2257, 0.3731, 0.2257, 0.1552, 0.2651, 0.1552, 0.2651, 0.3731, 0.05641, 0.9735, 0.07842, 0.9735, 0.05641, 0.9999, 0.8371, 0.04415, 0.8371, 0.04861, 0.8321, 0.04861, 0.8321, 0.04416, 0.7372, 0.2599, 0.7372, 0.2368, 0.7421, 0.2368, 0.7421, 0.2599, 0.07333, 0.7864, 0.1128, 0.7864, 0.1128, 0.8094, 0.07333, 0.8094, 0.8222, 0.05307, 0.8222, 0.04861, 0.8272, 0.04861, 0.8272, 0.05307, 0.2257, 0.5735, 0.2652, 0.5735, 0.2651, 0.5961, 0.2257, 0.5961, 0.6018, 0.4265, 0.5968, 0.4265, 0.5968, 0.4039, 0.6018, 0.4039, 0.8786, 0.223, 0.8786, 0.2186, 0.8836, 0.2186, 0.8836, 0.223, 0.8737, 0.223, 0.8737, 0.2004, 0.8786, 0.2004, 0.8786, 0.223, 0.07328, 0.5735, 0.1128, 0.5735, 0.1128, 0.5961, 0.0733, 0.5961, 0.8421, 0.05306, 0.8421, 0.04861, 0.847, 0.04861, 0.847, 0.05306, 0.2257, 0.3731, 0.2651, 0.3731, 0.2652, 0.5735, 0.2257, 0.5735, 0.07335, 0.3731, 0.07335, 0.1552, 0.1128, 0.1552, 0.1128, 0.3731, 0.4683, 0.2179, 0.4683, 0.0, 0.4852, 0.0001175, 0.4852, 0.218, 0.8737, 8.831e-08, 0.8786, 0.0, 0.8786, 0.2004, 0.8737, 0.2004, 0.6018, 0.627, 0.6018, 0.8448, 0.5968, 0.8448, 0.5968, 0.627, 0.4851, 0.4185, 0.4683, 0.4185, 0.4683, 0.2179, 0.4852, 0.218, 0.5699, 0.4185, 0.5531, 0.4185, 0.553, 0.218, 0.5699, 0.2179, 0.5968, 0.4265, 0.6018, 0.4265, 0.6018, 0.627, 0.5968, 0.627, 0.07335, 0.3731, 0.1128, 0.3731, 0.1128, 0.5735, 0.07328, 0.5735, 0.7352, 0.2449, 0.7352, 0.2597, 0.7303, 0.2597, 0.7303, 0.2449, 0.2257, 0.1324, 0.2651, 0.1324, 0.2651, 0.1552, 0.2257, 0.1552, 0.6018, 0.8677, 0.5968, 0.8677, 0.5968, 0.8448, 0.6018, 0.8448, 0.7471, 0.2368, 0.752, 0.2368, 0.752, 0.2597, 0.7471, 0.2597, 0.05641, 0.0, 0.1128, 0.0, 0.1128, 0.1324, 0.07334, 0.1324, 0.05641, 0.1322, 0.6018, 1.0, 0.5968, 1.0, 0.5968, 0.8677, 0.6018, 0.8677, 0.2257, 0.0, 0.2821, 0.0, 0.2821, 0.1322, 0.2651, 0.1324, 0.2257, 0.1324, 0.8222, 0.04861, 0.8222, 0.05307, 0.8173, 0.05307, 0.8173, 0.04861, 0.07334, 0.1324, 0.1128, 0.1324, 0.1128, 0.1552, 0.07335, 0.1552, 0.8024, 0.04862, 0.8073, 0.04862, 0.8073, 0.05308, 0.8024, 0.05308, 0.3729, 0.02643, 0.3949, 0.0, 0.3949, 0.02643, 0.6033, 0.02652, 0.6042, 0.0, 0.6052, 0.02652, 0.6027, 0.05422, 0.6033, 0.02652, 0.6052, 0.02652, 0.6058, 0.05422, 0.1692, 0.05408, 0.1692, 0.02643, 0.1912, 0.02643, 0.2042, 0.05408, 0.1692, 0.1905, 0.1692, 0.137, 0.2257, 0.137, 0.2257, 0.1905, 0.1862, 0.1905, 0.6018, 0.1907, 0.6018, 0.1372, 0.6067, 0.1372, 0.6067, 0.1907, 0.1692, 0.1094, 0.1692, 0.08172, 0.2129, 0.08172, 0.2202, 0.1094, 0.602, 0.1096, 0.6023, 0.08189, 0.6062, 0.08189, 0.6065, 0.1096, 0.1692, 0.08172, 0.1692, 0.05408, 0.2042, 0.05408, 0.2129, 0.08172, 0.6023, 0.08189, 0.6027, 0.05422, 0.6058, 0.05422, 0.6062, 0.08189, 0.6018, 0.1372, 0.602, 0.1096, 0.6065, 0.1096, 0.6067, 0.1372, 0.1692, 0.137, 0.1692, 0.1094, 0.2202, 0.1094, 0.2257, 0.137, 0.3385, 0.137, 0.3439, 0.1094, 0.3949, 0.1094, 0.3949, 0.137, 0.3513, 0.08172, 0.3599, 0.05408, 0.3949, 0.05408, 0.3949, 0.08172, 0.3439, 0.1094, 0.3513, 0.08172, 0.3949, 0.08172, 0.3949, 0.1094, 0.3385, 0.1905, 0.3385, 0.137, 0.3949, 0.137, 0.3949, 0.1905, 0.378, 0.1905, 0.3599, 0.05408, 0.3729, 0.02643, 0.3949, 0.02643, 0.3949, 0.05408, 0.3385, 0.2135, 0.3385, 0.1905, 0.378, 0.1905, 0.378, 0.2135, 0.6018, 0.2137, 0.6018, 0.1907, 0.6067, 0.1907, 0.6067, 0.2137, 0.8538, 0.2344, 0.8538, 0.04415, 0.8588, 0.04415, 0.8588, 0.2344, 0.378, 0.4038, 0.3385, 0.4038, 0.3385, 0.2135, 0.378, 0.2135, 0.378, 0.4038, 0.378, 0.2135, 0.3949, 0.2135, 0.3949, 0.4038, 0.1862, 0.2135, 0.1861, 0.4038, 0.1692, 0.4038, 0.1692, 0.2135, 0.2257, 0.2135, 0.2257, 0.4038, 0.1861, 0.4038, 0.1862, 0.2135, 0.6067, 0.2137, 0.6067, 0.4039, 0.6018, 0.4039, 0.6018, 0.2137, 0.553, 0.218, 0.5361, 0.2179, 0.5361, 0.0, 0.553, 0.0001175, 0.3385, 0.6268, 0.3779, 0.6268, 0.3779, 0.8447, 0.3385, 0.8447, 0.1692, 0.02643, 0.1692, 0.0, 0.1912, 0.02643, 0.8421, 0.05307, 0.8371, 0.05306, 0.8371, 0.04861, 0.8421, 0.04861, 0.9752, 0.1618, 0.9802, 0.1618, 0.9802, 0.1848, 0.9752, 0.1848, 0.1862, 0.2135, 0.1862, 0.1905, 0.2257, 0.1905, 0.2257, 0.2135, 0.8272, 0.04416, 0.8321, 0.04415, 0.8321, 0.04861, 0.8272, 0.04861, 0.3385, 0.4264, 0.3385, 0.4038, 0.378, 0.4038, 0.378, 0.4264, 0.6018, 0.4265, 0.6018, 0.4039, 0.6067, 0.4039, 0.6067, 0.4265, 0.8935, 0.1766, 0.8985, 0.1766, 0.8985, 0.1811, 0.8935, 0.1811, 0.8637, 0.0, 0.8687, 1.133e-07, 0.8687, 0.0226, 0.8637, 0.0226, 0.1861, 0.4264, 0.1861, 0.4038, 0.2257, 0.4038, 0.2257, 0.4264, 0.852, 0.05306, 0.847, 0.05306, 0.847, 0.04861, 0.852, 0.04861, 0.3385, 0.6268, 0.3385, 0.4264, 0.378, 0.4264, 0.3779, 0.6268, 0.1862, 0.6268, 0.2257, 0.6268, 0.2257, 0.8447, 0.1862, 0.8447, 0.5022, 0.2179, 0.4852, 0.218, 0.4852, 0.0001175, 0.5022, 0.0, 0.8637, 0.223, 0.8637, 0.0226, 0.8687, 0.0226, 0.8687, 0.223, 0.6018, 0.627, 0.6067, 0.627, 0.6067, 0.8448, 0.6018, 0.8448, 0.4853, 0.4185, 0.4852, 0.218, 0.5022, 0.2179, 0.5022, 0.4185, 0.5361, 0.4185, 0.5361, 0.2179, 0.553, 0.218, 0.5529, 0.4185, 0.6067, 0.4265, 0.6067, 0.627, 0.6018, 0.627, 0.6018, 0.4265, 0.1862, 0.6268, 0.1861, 0.4264, 0.2257, 0.4264, 0.2257, 0.6268, 0.9834, 0.08109, 0.9884, 0.08109, 0.9884, 0.09595, 0.9834, 0.09595, 0.3385, 0.8675, 0.3385, 0.8447, 0.3779, 0.8447, 0.378, 0.8675, 0.6018, 0.8677, 0.6018, 0.8448, 0.6067, 0.8448, 0.6067, 0.8677, 0.757, 0.2368, 0.757, 0.2597, 0.752, 0.2597, 0.752, 0.2368, 0.1692, 0.9999, 0.1692, 0.8677, 0.1862, 0.8675, 0.2257, 0.8675, 0.2257, 0.9999, 0.6018, 1.0, 0.6018, 0.8677, 0.6067, 0.8677, 0.6067, 1.0, 0.3385, 0.9999, 0.3385, 0.8675, 0.378, 0.8675, 0.3949, 0.8677, 0.3949, 0.9999, 0.8123, 0.04861, 0.8173, 0.04861, 0.8173, 0.05307, 0.8123, 0.05307, 0.1862, 0.8675, 0.1862, 0.8447, 0.2257, 0.8447, 0.2257, 0.8675, 0.8073, 0.04862, 0.8073, 0.04415, 0.8123, 0.04416, 0.8123, 0.04862])
me_cube_001.materials.append(mat_maderaa)
me_cube_001.materials.append(mat_maderab)
me_cube_001.use_remesh_fix_poles = True
me_cube_001.use_remesh_preserve_attributes = False
me_cube_001.use_mirror_vertex_groups = False
me_cube_001.update()

# ---- objects
ob_cube_001 = bpy.data.objects.new('Cube.001', me_cube_001)

# ---- transforms, parenting, visibility, modifiers, constraints
ob_cube_001.location = (0.0005311, 0.0, 0.0)
ob_cube_001.scale = (2.489, 1.0, 0.1369)
ob_cube_001.lineart.crease_threshold = 0.0

# ---- collection membership
col_collection.objects.link(ob_cube_001)

# ---- scene / render settings (as saved in the file)
scene.frame_start = 1; scene.frame_end = 250; scene.frame_set(1)
scene.render.engine = 'BLENDER_EEVEE_NEXT'
scene.cycles.use_denoising = False
scene.cycles.samples = 128
scene.cycles.sampling_pattern = 'TABULATED_SOBOL'
scene.cycles.use_adaptive_sampling = False
scene.cycles.use_light_tree = False
scene.view_settings.view_transform = 'Filmic'
bpy.context.view_layer.update()

# ---- added for rendering (the .blend has no active camera and no usable light): camera, sun
cam_auto = bpy.data.cameras.new('AutoCamera')
cam_auto.lens = 50.0
cam_auto.sensor_width = 36.0
cam_auto.clip_end = 1000.0
ob_auto_camera = bpy.data.objects.new('AutoCamera', cam_auto)
scene.collection.objects.link(ob_auto_camera)
ob_auto_camera.location = (10.2235, -12.2676, 9.32079)
ob_auto_camera.rotation_euler = (1.09748, -7.21219e-08, 0.694738)
scene.camera = ob_auto_camera
light_auto_sun = bpy.data.lights.new('AutoSun', 'SUN')
light_auto_sun.energy = 3.0
light_auto_sun.angle = 0.0523599
ob_auto_sun = bpy.data.objects.new('AutoSun', light_auto_sun)
scene.collection.objects.link(ob_auto_sun)
ob_auto_sun.rotation_euler = (0.872665, 0.174533, 0.523599)
bpy.context.view_layer.update()
